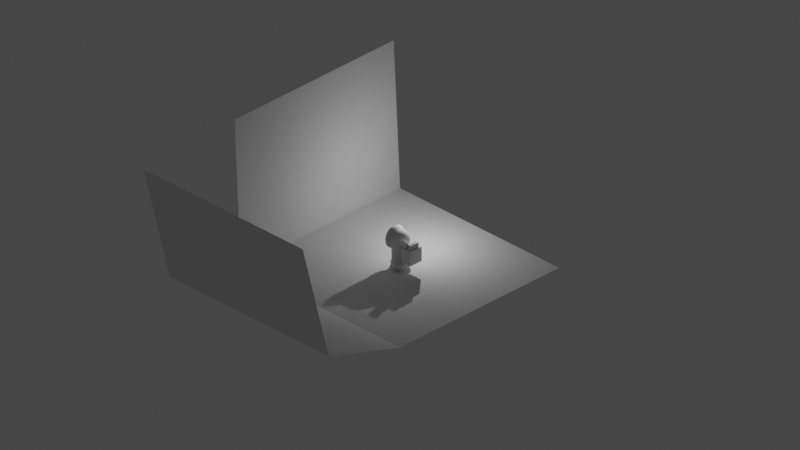 # Source: mountain.blend  (saved by Blender 3.6.11; exported with 4.5.12 LTS)
import bpy
from mathutils import Matrix  # noqa: F401  (used for matrix-valued properties, if any)

bpy.ops.wm.read_factory_settings(use_empty=True)
scene = bpy.context.scene
scene.name = 'Scene'

# ---- collections
col_collection = bpy.data.collections.new('Collection'); scene.collection.children.link(col_collection)

# ---- world
world_world = bpy.data.worlds.new('World'); scene.world = world_world
world_world.use_nodes = True; world_world.node_tree.nodes.clear()
_N = world_world.node_tree.nodes; _L = world_world.node_tree.links
n0 = _N.new('ShaderNodeOutputWorld'); n0.name = 'World Output'; n0.location = (300, 300)
n1 = _N.new('ShaderNodeBackground'); n1.name = 'Background'; n1.location = (10, 300)
n1.inputs[0].default_value = (0.05088, 0.05088, 0.05088, 1.0)
_L.new(n1.outputs[0], n0.inputs[0])
n0.is_active_output = True
world_world.color = (0.05088, 0.05088, 0.05088)
world_world.use_sun_shadow = False
world_world.sun_shadow_jitter_overblur = 0.0

# ---- cameras
cam_camera = bpy.data.cameras.new('Camera')
cam_camera.type = 'ORTHO'
cam_camera.sensor_fit = 'VERTICAL'
cam_camera.clip_end = 100.0
cam_camera.lens = 25.73
cam_camera.ortho_scale = 40.0
cam_camera.lens_unit = 'FOV'

# ---- lights
light_light = bpy.data.lights.new('Light', 'POINT')
light_light.transmission_factor = 0.0
light_light.energy = 1000.0
light_light.shadow_soft_size = 0.1
light_light.shadow_maximum_resolution = 0.006
light_light.use_absolute_resolution = True

# ---- meshes
me_player = bpy.data.meshes.new('Player')
me_player.from_pydata([(-0.6488, 2.776e-09, 1.974), (-0.4498, 0.0, 2.247), (-0.6682, 2.776e-09, 2.432), (-0.9637, 1.504e-09, 2.247), (-0.895, 2.776e-09, 2.006), (-0.6488, 0.6015, 2.013), (-0.4958, 0.6089, 2.113), (-0.408, 0.3459, 2.383), (-0.6682, 0.2956, 2.506), (-0.895, 0.3721, 2.383), (-0.895, 0.525, 2.137), (-0.6488, 1.042, 2.423), (-0.4026, 0.9094, 2.494), (-0.408, 0.5992, 2.636), (-0.6682, 0.5121, 2.707), (-0.895, 0.6445, 2.636), (-0.895, 0.9094, 2.494), (-0.6488, 1.118, 2.982), (-0.4026, 0.9762, 2.982), (-0.408, 0.6918, 2.982), (-0.6682, 0.5497, 2.982), (-0.895, 0.6918, 2.982), (-0.895, 0.9762, 2.982), (-0.6488, 0.9685, 3.541), (-0.4026, 0.8454, 3.47), (-0.408, 0.5992, 3.328), (-0.6682, 0.476, 3.257), (-0.895, 0.5992, 3.328), (-0.895, 0.8454, 3.47), (-0.6488, 0.5592, 3.95), (-0.4026, 0.4881, 3.827), (-0.408, 0.3459, 3.581), (-0.6682, 0.2748, 3.458), (-0.895, 0.3459, 3.581), (-0.895, 0.4881, 3.827), (-0.6488, 9.912e-08, 4.1), (-0.4026, 8.669e-08, 3.958), (-0.408, 6.183e-08, 3.674), (-0.6682, 4.941e-08, 3.532), (-0.895, 6.183e-08, 3.674), (-0.895, 8.669e-08, 3.958), (-0.6488, -0.5592, 3.95), (-0.4026, -0.4881, 3.827), (-0.408, -0.3459, 3.581), (-0.6682, -0.2748, 3.458), (-0.895, -0.3459, 3.581), (-0.895, -0.4881, 3.827), (-0.6488, -0.9685, 3.541), (-0.4026, -0.8454, 3.47), (-0.408, -0.5992, 3.328), (-0.6682, -0.476, 3.257), (-0.895, -0.5992, 3.328), (-0.895, -0.8454, 3.47), (-0.6488, -1.118, 2.982), (-0.4026, -0.9762, 2.982), (-0.408, -0.6918, 2.982), (-0.6682, -0.5497, 2.982), (-0.895, -0.6918, 2.982), (-0.895, -0.9762, 2.982), (-0.6488, -1.042, 2.423), (-0.4026, -0.9094, 2.494), (-0.408, -0.5992, 2.636), (-0.6682, -0.5121, 2.707), (-0.895, -0.6445, 2.636), (-0.895, -0.9094, 2.494), (-0.6488, -0.6015, 2.013), (-0.4958, -0.6089, 2.113), (-0.408, -0.3459, 2.383), (-0.6682, -0.2956, 2.506), (-0.895, -0.3721, 2.383), (-0.895, -0.525, 2.137), (0.6824, 0.6391, 2.988), (0.8979, 0.2996, 2.815), (0.6824, 0.5535, 2.669), (0.4754, 0.7485, 2.571), (0.04329, 0.8205, 2.536), (-0.3655, 0.8311, 2.536), (0.9164, 0.1729, 2.7), (0.7844, 0.3873, 2.452), (0.7192, 0.5576, 2.121), (0.1956, 0.8352, 2.121), (-0.1675, 0.7927, 2.114), (0.9382, -1.15e-08, 2.642), (0.9198, -2.459e-08, 2.329), (0.9471, -3.852e-08, 1.997), (0.9164, -0.1729, 2.7), (0.7844, -0.3873, 2.452), (0.7192, -0.5576, 2.121), (0.1956, -0.8352, 2.121), (-0.1675, -0.7927, 2.114), (0.8979, -0.2996, 2.815), (0.6824, -0.5535, 2.669), (0.4754, -0.7485, 2.571), (0.04329, -0.8205, 2.536), (-0.3655, -0.8311, 2.536), (0.8783, -0.3459, 2.988), (0.6824, -0.6391, 2.988), (0.3892, -0.8351, 2.988), (0.04329, -0.9039, 2.988), (-0.3655, -0.8922, 2.982), (0.8783, -0.2996, 3.161), (0.6824, -0.5535, 3.308), (0.3892, -0.7232, 3.406), (0.04329, -0.7828, 3.44), (-0.3655, -0.7726, 3.428), (0.9471, 1.973e-09, 2.988), (0.8783, -0.1729, 3.288), (0.6824, -0.3196, 3.542), (0.3892, -0.4175, 3.711), (0.04329, -0.4519, 3.771), (-0.3655, -0.4461, 3.755), (0.8783, -1.15e-08, 3.334), (0.6824, 1.097e-07, 3.627), (0.3892, -2.496e-08, 3.823), (0.04329, 1.973e-09, 3.892), (-0.3655, -2.761e-08, 3.874), (0.8783, 0.1729, 3.288), (0.6824, 0.3196, 3.542), (0.3892, 0.4175, 3.711), (0.04329, 0.4519, 3.771), (-0.3655, 0.4461, 3.755), (0.8783, 0.2996, 3.161), (0.6824, 0.5535, 3.308), (0.3892, 0.7232, 3.406), (0.04329, 0.7828, 3.44), (-0.3655, 0.7726, 3.428), (0.8783, 0.3459, 2.988), (0.3892, 0.8351, 2.988), (0.04329, 0.9039, 2.988), (-0.3655, 0.8922, 2.982), (-0.448, -0.3459, 3.328), (-0.448, -0.3459, 2.636), (-0.448, 0.3459, 2.636), (-0.448, 0.3459, 3.328), (-0.4867, 5.784e-08, 2.636), (-0.4476, -0.4905, 2.982), (-0.4476, 0.4905, 2.982), (-0.4867, 1.143e-07, 3.328), (-0.5175, 8.609e-08, 2.982), (0.36, 0.8362, 0.9342), (0.3309, 0.7622, 0.5138), (0.2689, 0.6092, 0.3728), (0.1804, 0.3349, 0.2998), (0.7997, 0.5168, 0.9342), (0.7316, 0.4711, 0.5138), (0.5914, 0.3765, 0.3725), (0.3565, 0.207, 0.2998), (0.8847, 5.566e-08, 0.5038), (0.715, 1.261e-08, 0.3539), (0.4238, 1.804e-08, 0.2998), (0.8011, -0.5168, 0.9363), (0.7331, -0.4711, 0.5144), (0.59, -0.3765, 0.3713), (0.3565, -0.207, 0.2998), (0.3628, -0.8362, 0.935), (0.3313, -0.7622, 0.5153), (0.2695, -0.6092, 0.3729), (0.1804, -0.3349, 0.2998), (-0.1826, -0.8362, 0.933), (-0.164, -0.7622, 0.5133), (-0.1263, -0.6092, 0.3729), (-0.03724, -0.3349, 0.2998), (-0.5483, -0.5168, 0.9334), (-0.5652, -0.4711, 0.5131), (-0.4461, -0.3765, 0.37), (-0.2133, -0.207, 0.2998), (0.07159, -1.421e-15, 0.2695), (-0.7179, -1.062e-07, 0.5019), (-0.5656, -2.158e-08, 0.3523), (-0.2806, -5.053e-08, 0.2998), (-0.5497, 0.5168, 0.9342), (-0.5649, 0.4711, 0.5125), (-0.4468, 0.3765, 0.3698), (-0.2133, 0.207, 0.2998), (-0.1834, 0.8362, 0.9342), (-0.1644, 0.7622, 0.5138), (-0.127, 0.6092, 0.3728), (-0.03724, 0.3349, 0.2998), (0.36, 0.8362, 0.9342), (0.3309, 0.7622, 0.4329), (0.7997, 0.5168, 0.9342), (0.7316, 0.4711, 0.4329), (0.9676, 5.009e-08, 0.9282), (0.8847, 5.566e-08, 0.4329), (0.8011, -0.5168, 0.9363), (0.7331, -0.4711, 0.4335), (0.3628, -0.8362, 0.935), (0.3313, -0.7622, 0.4344), (-0.1826, -0.8362, 0.933), (-0.164, -0.7622, 0.4324), (-0.5483, -0.5168, 0.9334), (-0.5652, -0.4711, 0.4323), (-0.7342, -1.464e-07, 0.9282), (-0.7179, -1.062e-07, 0.4312), (-0.5497, 0.5168, 0.9342), (-0.5649, 0.4711, 0.4317), (-0.1834, 0.8362, 0.9342), (-0.1644, 0.7622, 0.433), (0.4088, 0.9859, 0.7837), (0.402, 0.9931, 0.5172), (0.9271, 0.6093, 0.7837), (0.9241, 0.6138, 0.5172), (1.125, 6.886e-08, 0.7837), (1.124, 8.336e-08, 0.5172), (0.9288, -0.6093, 0.7859), (0.9259, -0.6138, 0.5178), (0.4121, -0.9859, 0.7845), (0.4025, -0.9931, 0.5187), (-0.2309, -0.9859, 0.7825), (-0.2429, -0.9931, 0.5167), (-0.5827, -0.6093, 0.7901), (-0.5577, -0.6138, 0.5309), (-0.7513, -1.605e-07, 0.7664), (-0.7393, -1.263e-07, 0.5067), (-0.5842, 0.6093, 0.7909), (-0.5573, 0.6138, 0.5304), (-0.2319, 0.9859, 0.7837), (-0.2434, 0.9931, 0.5172)], [(79, 87)], [(0, 5, 6), (1, 7, 8, 2), (2, 8, 9, 3), (3, 9, 10, 4), (4, 10, 5, 0), (5, 11, 12, 6), (7, 13, 14, 8), (8, 14, 15, 9), (9, 15, 16, 10), (10, 16, 11, 5), (11, 17, 18, 12), (13, 19, 20, 14), (14, 20, 21, 15), (15, 21, 22, 16), (16, 22, 17, 11), (17, 23, 24, 18), (19, 25, 26, 20), (20, 26, 27, 21), (21, 27, 28, 22), (22, 28, 23, 17), (23, 29, 30, 24), (25, 31, 32, 26), (26, 32, 33, 27), (27, 33, 34, 28), (28, 34, 29, 23), (29, 35, 36, 30), (31, 37, 38, 32), (32, 38, 39, 33), (33, 39, 40, 34), (34, 40, 35, 29), (35, 41, 42, 36), (37, 43, 44, 38), (38, 44, 45, 39), (39, 45, 46, 40), (40, 46, 41, 35), (41, 47, 48, 42), (43, 49, 50, 44), (44, 50, 51, 45), (45, 51, 52, 46), (46, 52, 47, 41), (47, 53, 54, 48), (49, 55, 56, 50), (50, 56, 57, 51), (51, 57, 58, 52), (52, 58, 53, 47), (53, 59, 60, 54), (55, 61, 62, 56), (56, 62, 63, 57), (57, 63, 64, 58), (58, 64, 59, 53), (59, 65, 66, 60), (61, 67, 68, 62), (62, 68, 69, 63), (63, 69, 70, 64), (64, 70, 65, 59), (65, 0, 66), (67, 1, 2, 68), (68, 2, 3, 69), (69, 3, 4, 70), (70, 4, 0, 65), (129, 128, 75, 76), (127, 71, 73, 74), (126, 105, 72), (128, 127, 74, 75), (71, 126, 72, 73), (75, 74, 79, 80), (73, 72, 77, 78), (76, 75, 80, 81), (74, 73, 78, 79), (72, 105, 77), (78, 77, 82, 83), (79, 78, 83, 84), (77, 105, 82), (84, 83, 86, 87), (82, 105, 85), (83, 82, 85, 86), (85, 105, 90), (88, 87, 92, 93), (86, 85, 90, 91), (89, 88, 93, 94), (87, 86, 91, 92), (93, 92, 97, 98), (91, 90, 95, 96), (94, 93, 98, 99), (92, 91, 96, 97), (90, 105, 95), (99, 98, 103, 104), (97, 96, 101, 102), (95, 105, 100), (98, 97, 102, 103), (96, 95, 100, 101), (104, 103, 109, 110), (102, 101, 107, 108), (100, 105, 106), (103, 102, 108, 109), (101, 100, 106, 107), (109, 108, 113, 114), (107, 106, 111, 112), (110, 109, 114, 115), (108, 107, 112, 113), (106, 105, 111), (114, 113, 118, 119), (112, 111, 116, 117), (115, 114, 119, 120), (113, 112, 117, 118), (111, 105, 116), (120, 119, 124, 125), (118, 117, 122, 123), (116, 105, 121), (119, 118, 123, 124), (117, 116, 121, 122), (123, 122, 71, 127), (121, 105, 126), (124, 123, 127, 128), (122, 121, 126, 71), (125, 124, 128, 129), (36, 115, 120, 30), (36, 42, 110, 115), (48, 104, 110, 42), (54, 99, 104, 48), (54, 60, 94, 99), (60, 66, 89, 94), (6, 12, 76, 81), (18, 129, 76, 12), (18, 24, 125, 129), (30, 120, 125, 24), (67, 131, 134, 1), (1, 134, 132, 7), (13, 7, 132, 136), (13, 136, 25, 19), (67, 61, 135, 131), (49, 135, 61, 55), (31, 25, 136, 133), (49, 43, 130, 135), (37, 31, 133, 137), (43, 37, 137, 130), (132, 134, 138, 136), (135, 138, 134, 131), (133, 136, 138, 137), (137, 138, 135, 130), (177, 176, 141, 142), (155, 151, 185, 187), (166, 177, 142), (176, 175, 140, 141), (142, 141, 145, 146), (170, 174, 196, 194), (166, 142, 146), (141, 140, 144, 145), (166, 146, 149), (145, 144, 147, 148), (146, 145, 148, 149), (151, 147, 183, 185), (148, 147, 151, 152), (149, 148, 152, 153), (171, 167, 193, 195), (166, 149, 153), (153, 152, 156, 157), (175, 171, 195, 197), (166, 153, 157), (152, 151, 155, 156), (154, 158, 188, 186), (166, 157, 161), (156, 155, 159, 160), (157, 156, 160, 161), (166, 161, 165), (160, 159, 163, 164), (161, 160, 164, 165), (140, 175, 197, 179), (165, 164, 168, 169), (162, 192, 190), (166, 165, 169), (164, 163, 167, 168), (169, 168, 172, 173), (159, 155, 187, 189), (166, 169, 173), (168, 167, 171, 172), (166, 173, 177), (172, 171, 175, 176), (173, 172, 176, 177), (174, 139, 178, 196), (6, 170, 192, 0), (66, 0, 192, 162), (6, 81, 174, 170), (81, 80, 139, 174), (79, 143, 139, 80), (79, 84, 182, 143), (84, 87, 150, 182), (88, 154, 150, 87), (89, 158, 154, 88), (89, 66, 162, 158), (187, 185, 205, 207), (188, 190, 210, 208), (178, 180, 200, 198), (191, 189, 209, 211), (181, 179, 199, 201), (192, 194, 214, 212), (182, 184, 204, 202), (195, 193, 213, 215), (185, 183, 203, 205), (186, 188, 208, 206), (163, 159, 189, 191), (192, 170, 194), (182, 150, 184), (167, 163, 191, 193), (147, 144, 181, 183), (150, 154, 186, 184), (144, 140, 179, 181), (158, 162, 190, 188), (143, 182, 180), (139, 143, 180, 178), (217, 216, 198, 199), (199, 198, 200, 201), (201, 200, 202, 203), (203, 202, 204, 205), (205, 204, 206, 207), (207, 206, 208, 209), (209, 208, 210, 211), (211, 210, 212, 213), (213, 212, 214, 215), (215, 214, 216, 217), (197, 195, 215, 217), (184, 186, 206, 204), (194, 196, 216, 214), (183, 181, 201, 203), (190, 192, 212, 210), (196, 178, 198, 216), (180, 182, 202, 200), (193, 191, 211, 213), (189, 187, 207, 209), (179, 197, 217, 199)])
me_player.polygons.foreach_set('use_smooth', [True] * 230)
_uv = me_player.uv_layers.new(name='UVMap')
_uv.uv.foreach_set('vector', [0.5, 0.5, 0.5833, 0.5, 0.5833, 0.6667, 0.5, 0.8333, 0.5833, 0.8333, 0.5833, 1.0, 0.5, 1.0, 0.5, -1.11e-16, 0.5833, -1.11e-16, 0.5833, 0.1667, 0.5, 0.1667, 0.5, 0.1667, 0.5833, 0.1667, 0.5833, 0.3333, 0.5, 0.3333, 0.5, 0.3333, 0.5833, 0.3333, 0.5833, 0.5, 0.5, 0.4693, 0.5833, 0.5, 0.6667, 0.5, 0.6667, 0.6667, 0.5833, 0.6667, 0.5833, 0.8333, 0.6667, 0.8333, 0.6667, 1.0, 0.5833, 1.0, 0.5833, -1.11e-16, 0.6667, -1.11e-16, 0.6667, 0.1667, 0.5833, 0.1667, 0.5833, 0.1667, 0.6667, 0.1667, 0.6667, 0.3333, 0.5833, 0.3333, 0.5833, 0.3333, 0.6667, 0.3333, 0.6667, 0.5, 0.5833, 0.5, 0.6667, 0.5, 0.75, 0.5, 0.75, 0.6667, 0.6667, 0.6667, 0.6667, 0.8333, 0.75, 0.8333, 0.75, 1.0, 0.6667, 1.0, 0.6667, -1.11e-16, 0.75, -1.11e-16, 0.75, 0.1667, 0.6667, 0.1667, 0.6667, 0.1667, 0.75, 0.1667, 0.75, 0.3333, 0.6667, 0.3333, 0.6667, 0.3333, 0.75, 0.3333, 0.75, 0.5, 0.6667, 0.5, 0.75, 0.5, 0.8333, 0.5, 0.8333, 0.6667, 0.75, 0.6667, 0.75, 0.8333, 0.8333, 0.8333, 0.8333, 1.0, 0.75, 1.0, 0.75, -1.11e-16, 0.8333, -1.11e-16, 0.8333, 0.1667, 0.75, 0.1667, 0.75, 0.1667, 0.8333, 0.1667, 0.8333, 0.3333, 0.75, 0.3333, 0.75, 0.3333, 0.8333, 0.3333, 0.8333, 0.5, 0.75, 0.5, 0.8333, 0.5, 0.9167, 0.5, 0.9167, 0.6667, 0.8333, 0.6667, 0.8333, 0.8333, 0.9167, 0.8333, 0.9167, 1.0, 0.8333, 1.0, 0.8333, -1.11e-16, 0.9167, -1.11e-16, 0.9167, 0.1667, 0.8333, 0.1667, 0.8333, 0.1667, 0.9167, 0.1667, 0.9167, 0.3333, 0.8333, 0.3333, 0.8333, 0.3333, 0.9167, 0.3333, 0.9167, 0.5, 0.8333, 0.5, 0.9167, 0.5, 1.0, 0.5, 1.0, 0.6667, 0.9167, 0.6667, 0.9167, 0.8333, 1.0, 0.8333, 1.0, 1.0, 0.9167, 1.0, 0.9167, -1.11e-16, 1.0, -1.11e-16, 1.0, 0.1667, 0.9167, 0.1667, 0.9167, 0.1667, 1.0, 0.1667, 1.0, 0.3333, 0.9167, 0.3333, 0.9167, 0.3333, 1.0, 0.3333, 1.0, 0.5, 0.9167, 0.5, 2.22e-16, 0.5, 0.08333, 0.5, 0.08333, 0.6667, 2.22e-16, 0.6667, 2.22e-16, 0.8333, 0.08333, 0.8333, 0.08333, 1.0, 2.22e-16, 1.0, 2.22e-16, -1.11e-16, 0.08333, -1.11e-16, 0.08333, 0.1667, 2.22e-16, 0.1667, 2.22e-16, 0.1667, 0.08333, 0.1667, 0.08333, 0.3333, 2.22e-16, 0.3333, 2.22e-16, 0.3333, 0.08333, 0.3333, 0.08333, 0.5, 2.22e-16, 0.5, 0.08333, 0.5, 0.1667, 0.5, 0.1667, 0.6667, 0.08333, 0.6667, 0.08333, 0.8333, 0.1667, 0.8333, 0.1667, 1.0, 0.08333, 1.0, 0.08333, -1.11e-16, 0.1667, -1.11e-16, 0.1667, 0.1667, 0.08333, 0.1667, 0.08333, 0.1667, 0.1667, 0.1667, 0.1667, 0.3333, 0.08333, 0.3333, 0.08333, 0.3333, 0.1667, 0.3333, 0.1667, 0.5, 0.08333, 0.5, 0.1667, 0.5, 0.25, 0.5, 0.25, 0.6667, 0.1667, 0.6667, 0.1667, 0.8333, 0.25, 0.8333, 0.25, 1.0, 0.1667, 1.0, 0.1667, -1.11e-16, 0.25, -1.11e-16, 0.25, 0.1667, 0.1667, 0.1667, 0.1667, 0.1667, 0.25, 0.1667, 0.25, 0.3333, 0.1667, 0.3333, 0.1667, 0.3333, 0.25, 0.3333, 0.25, 0.5, 0.1667, 0.5, 0.25, 0.5, 0.3333, 0.5, 0.3333, 0.6667, 0.25, 0.6667, 0.25, 0.8333, 0.3333, 0.8333, 0.3333, 1.0, 0.25, 1.0, 0.25, -1.11e-16, 0.3333, -1.11e-16, 0.3333, 0.1667, 0.25, 0.1667, 0.25, 0.1667, 0.3333, 0.1667, 0.3333, 0.3333, 0.25, 0.3333, 0.25, 0.3333, 0.3333, 0.3333, 0.3333, 0.5, 0.25, 0.5, 0.3333, 0.5, 0.4167, 0.5, 0.4167, 0.6667, 0.3333, 0.6667, 0.3333, 0.8333, 0.4167, 0.8333, 0.4167, 1.0, 0.3333, 1.0, 0.3333, -1.11e-16, 0.4167, -1.11e-16, 0.4167, 0.1667, 0.3333, 0.1667, 0.3333, 0.1667, 0.4167, 0.1667, 0.4167, 0.3333, 0.3333, 0.3333, 0.3333, 0.3333, 0.4167, 0.3333, 0.4167, 0.5, 0.3333, 0.5, 0.4167, 0.5, 0.5, 0.6667, 0.4167, 0.6667, 0.4167, 0.8333, 0.5, 0.8333, 0.5, 1.0, 0.4167, 1.0, 0.4167, -1.11e-16, 0.5, -1.11e-16, 0.5, 0.1667, 0.4167, 0.1667, 0.4167, 0.1667, 0.5, 0.1667, 0.5, 0.3333, 0.4167, 0.3333, 0.4167, 0.3333, 0.5, 0.3333, 0.5, 0.5, 0.4167, 0.5, 0.75, 0.375, 0.75, 0.5, 0.6667, 0.5, 0.6667, 0.375, 0.75, 0.625, 0.75, 0.75, 0.6667, 0.75, 0.6667, 0.625, 0.75, 0.875, 0.7083, 1.0, 0.6667, 0.875, 0.75, 0.5, 0.75, 0.625, 0.6667, 0.625, 0.6667, 0.5, 0.75, 0.75, 0.75, 0.875, 0.6667, 0.875, 0.6667, 0.75, 0.6667, 0.5, 0.6667, 0.625, 0.5833, 0.625, 0.5833, 0.5, 0.6667, 0.75, 0.6667, 0.875, 0.5833, 0.875, 0.5833, 0.75, 0.6667, 0.375, 0.6667, 0.5, 0.5833, 0.5, 0.5833, 0.375, 0.6667, 0.625, 0.6667, 0.75, 0.5833, 0.75, 0.5833, 0.625, 0.6667, 0.875, 0.625, 1.0, 0.5833, 0.875, 0.5833, 0.75, 0.5833, 0.875, 0.5, 0.875, 0.5, 0.75, 0.5833, 0.625, 0.5833, 0.75, 0.5, 0.75, 0.5, 0.625, 0.5833, 0.875, 0.5417, 1.0, 0.5, 0.875, 0.5, 0.625, 0.5, 0.75, 0.4167, 0.75, 0.4167, 0.625, 0.5, 0.875, 0.4583, 1.0, 0.4167, 0.875, 0.5, 0.75, 0.5, 0.875, 0.4167, 0.875, 0.4167, 0.75, 0.4167, 0.875, 0.375, 1.0, 0.3333, 0.875, 0.4167, 0.5, 0.4167, 0.625, 0.3333, 0.625, 0.3333, 0.5, 0.4167, 0.75, 0.4167, 0.875, 0.3333, 0.875, 0.3333, 0.75, 0.4167, 0.375, 0.4167, 0.5, 0.3333, 0.5, 0.3333, 0.375, 0.4167, 0.625, 0.4167, 0.75, 0.3333, 0.75, 0.3333, 0.625, 0.3333, 0.5, 0.3333, 0.625, 0.25, 0.625, 0.25, 0.5, 0.3333, 0.75, 0.3333, 0.875, 0.25, 0.875, 0.25, 0.75, 0.3333, 0.375, 0.3333, 0.5, 0.25, 0.5, 0.25, 0.375, 0.3333, 0.625, 0.3333, 0.75, 0.25, 0.75, 0.25, 0.625, 0.3333, 0.875, 0.2917, 1.0, 0.25, 0.875, 0.25, 0.375, 0.25, 0.5, 0.1667, 0.5, 0.1667, 0.375, 0.25, 0.625, 0.25, 0.75, 0.1667, 0.75, 0.1667, 0.625, 0.25, 0.875, 0.2083, 1.0, 0.1667, 0.875, 0.25, 0.5, 0.25, 0.625, 0.1667, 0.625, 0.1667, 0.5, 0.25, 0.75, 0.25, 0.875, 0.1667, 0.875, 0.1667, 0.75, 0.1667, 0.375, 0.1667, 0.5, 0.08333, 0.5, 0.08333, 0.375, 0.1667, 0.625, 0.1667, 0.75, 0.08333, 0.75, 0.08333, 0.625, 0.1667, 0.875, 0.125, 1.0, 0.08333, 0.875, 0.1667, 0.5, 0.1667, 0.625, 0.08333, 0.625, 0.08333, 0.5, 0.1667, 0.75, 0.1667, 0.875, 0.08333, 0.875, 0.08333, 0.75, 0.08333, 0.5, 0.08333, 0.625, 2.98e-08, 0.625, 0.0, 0.5, 0.08333, 0.75, 0.08333, 0.875, 2.98e-08, 0.875, 0.0, 0.75, 0.08333, 0.375, 0.08333, 0.5, 0.0, 0.5, 2.98e-08, 0.375, 0.08333, 0.625, 0.08333, 0.75, 0.0, 0.75, 2.98e-08, 0.625, 0.08333, 0.875, 0.04167, 1.0, 2.98e-08, 0.875, 1.0, 0.5, 1.0, 0.625, 0.9167, 0.625, 0.9167, 0.5, 1.0, 0.75, 1.0, 0.875, 0.9167, 0.875, 0.9167, 0.75, 1.0, 0.375, 1.0, 0.5, 0.9167, 0.5, 0.9167, 0.375, 1.0, 0.625, 1.0, 0.75, 0.9167, 0.75, 0.9167, 0.625, 1.0, 0.875, 0.9583, 1.0, 0.9167, 0.875, 0.9167, 0.375, 0.9167, 0.5, 0.8333, 0.5, 0.8333, 0.375, 0.9167, 0.625, 0.9167, 0.75, 0.8333, 0.75, 0.8333, 0.625, 0.9167, 0.875, 0.875, 1.0, 0.8333, 0.875, 0.9167, 0.5, 0.9167, 0.625, 0.8333, 0.625, 0.8333, 0.5, 0.9167, 0.75, 0.9167, 0.875, 0.8333, 0.875, 0.8333, 0.75, 0.8333, 0.625, 0.8333, 0.75, 0.75, 0.75, 0.75, 0.625, 0.8333, 0.875, 0.7917, 1.0, 0.75, 0.875, 0.8333, 0.5, 0.8333, 0.625, 0.75, 0.625, 0.75, 0.5, 0.8333, 0.75, 0.8333, 0.875, 0.75, 0.875, 0.75, 0.75, 0.8333, 0.375, 0.8333, 0.5, 0.75, 0.5, 0.75, 0.375, 1.0, 0.6667, 1.0, 0.375, 0.9167, 0.375, 0.9167, 0.6667, 1.0, 0.6667, 0.08333, 0.6667, 0.08333, 0.375, 1.0, 0.375, 0.1667, 0.6667, 0.1667, 0.375, 0.08333, 0.375, 0.08333, 0.6667, 0.25, 0.6667, 0.25, 0.375, 0.1667, 0.375, 0.1667, 0.6667, 0.25, 0.6667, 0.3333, 0.6667, 0.3333, 0.375, 0.25, 0.375, 0.3333, 0.6667, 0.4167, 0.6667, 0.4167, 0.375, 0.3333, 0.375, 0.5833, 0.6667, 0.6667, 0.6667, 0.6667, 0.375, 0.5833, 0.375, 0.75, 0.6667, 0.75, 0.375, 0.6667, 0.375, 0.6667, 0.6667, 0.75, 0.6667, 0.8333, 0.6667, 0.8333, 0.375, 0.75, 0.375, 0.9167, 0.6667, 0.9167, 0.375, 0.8333, 0.375, 0.8333, 0.6667, 0.4167, 0.8333, 0.0, 0.0, 0.0, 0.0, 0.5, 0.8333, 0.5, 0.8333, 0.0, 0.0, 0.0, 0.0, 0.5833, 0.8333, 0.6667, 0.8333, 0.5833, 0.8333, 0.0, 0.0, 0.0, 0.0, 0.6667, 0.8333, 0.0, 0.0, 0.8333, 0.8333, 0.75, 0.8333, 0.4167, 0.8333, 0.3333, 0.8333, 0.0, 0.0, 0.0, 0.0, 0.1667, 0.8333, 0.0, 0.0, 0.3333, 0.8333, 0.25, 0.8333, 0.9167, 0.8333, 0.8333, 0.8333, 0.0, 0.0, 0.0, 0.0, 0.1667, 0.8333, 0.08333, 0.8333, 0.0, 0.0, 0.0, 0.0, 1.0, 0.8333, 0.9167, 0.8333, 0.0, 0.0, 0.0, 0.0, 0.08333, 0.8333, 1.0, 0.8333, 0.0, 0.0, 0.0, 0.0, 0.0, 0.0, 0.0, 0.0, 0.0, 0.0, 0.0, 0.0, 0.0, 0.0, 0.0, 0.0, 0.0, 0.0, 0.0, 0.0, 0.0, 0.0, 0.0, 0.0, 0.0, 0.0, 0.0, 0.0, 0.0, 0.0, 0.0, 0.0, 0.0, 0.0, 0.0, 0.0, 0.7, 0.125, 0.7, 0.25, 0.6, 0.25, 0.6, 0.125, 0.2, 0.375, 0.3, 0.375, 0.3, 0.375, 0.2, 0.375, 0.65, 0.0, 0.7, 0.125, 0.6, 0.125, 0.7, 0.25, 0.7, 0.375, 0.6, 0.375, 0.6, 0.25, 0.6, 0.125, 0.6, 0.25, 0.5, 0.25, 0.5, 0.125, 0.8, 0.5, 0.7, 0.5, 0.7, 0.5, 0.8, 0.5, 0.55, 0.0, 0.6, 0.125, 0.5, 0.125, 0.6, 0.25, 0.6, 0.375, 0.5, 0.375, 0.5, 0.25, 0.45, 0.0, 0.5, 0.125, 0.4, 0.125, 0.5, 0.25, 0.5, 0.375, 0.4, 0.375, 0.4, 0.25, 0.5, 0.125, 0.5, 0.25, 0.4, 0.25, 0.4, 0.125, 0.3, 0.375, 0.4, 0.375, 0.4, 0.375, 0.3, 0.375, 0.4, 0.25, 0.4, 0.375, 0.3, 0.375, 0.3, 0.25, 0.4, 0.125, 0.4, 0.25, 0.3, 0.25, 0.3, 0.125, 0.8, 0.375, 0.9, 0.375, 0.9, 0.375, 0.8, 0.375, 0.35, 0.0, 0.4, 0.125, 0.3, 0.125, 0.3, 0.125, 0.3, 0.25, 0.2, 0.25, 0.2, 0.125, 0.7, 0.375, 0.8, 0.375, 0.8, 0.375, 0.7, 0.375, 0.25, 0.0, 0.3, 0.125, 0.2, 0.125, 0.3, 0.25, 0.3, 0.375, 0.2, 0.375, 0.2, 0.25, 0.2, 0.5, 0.1, 0.5, 0.1, 0.5, 0.2, 0.5, 0.15, 0.0, 0.2, 0.125, 0.1, 0.125, 0.2, 0.25, 0.2, 0.375, 0.1, 0.375, 0.1, 0.25, 0.2, 0.125, 0.2, 0.25, 0.1, 0.25, 0.1, 0.125, 0.05, 0.0, 0.1, 0.125, 0.0, 0.125, 0.1, 0.25, 0.1, 0.375, 0.0, 0.375, 0.0, 0.25, 0.1, 0.125, 0.1, 0.25, 0.0, 0.25, 0.0, 0.125, 0.6, 0.375, 0.7, 0.375, 0.7, 0.375, 0.6, 0.375, 1.0, 0.125, 1.0, 0.25, 0.9, 0.25, 0.9, 0.125, 1.0, 0.5, 0.9, 0.5, 1.0, 0.5, 0.95, 0.0, 1.0, 0.125, 0.9, 0.125, 1.0, 0.25, 1.0, 0.375, 0.9, 0.375, 0.9, 0.25, 0.9, 0.125, 0.9, 0.25, 0.8, 0.25, 0.8, 0.125, 0.1, 0.375, 0.2, 0.375, 0.2, 0.375, 0.1, 0.375, 0.85, 0.0, 0.9, 0.125, 0.8, 0.125, 0.9, 0.25, 0.9, 0.375, 0.8, 0.375, 0.8, 0.25, 0.75, 0.0, 0.8, 0.125, 0.7, 0.125, 0.8, 0.25, 0.8, 0.375, 0.7, 0.375, 0.7, 0.25, 0.8, 0.125, 0.8, 0.25, 0.7, 0.25, 0.7, 0.125, 0.7, 0.5, 0.6, 0.5, 0.6, 0.5, 0.7, 0.5, 0.5833, 0.6667, 0.8, 0.5, 0.9, 0.5, 0.5, 0.6667, 0.4167, 0.6667, 0.5122, 0.6616, 0.9, 0.5, 1.0, 0.5, 0.5833, 0.6667, 0.5833, 0.375, 0.7, 0.5, 0.8, 0.5, 0.5833, 0.375, 0.5833, 0.5, 0.6, 0.5, 0.7, 0.5, 0.5833, 0.625, 0.5, 0.5, 0.6, 0.5, 0.5833, 0.5, 0.5833, 0.625, 0.5, 0.625, 0.4, 0.5, 0.5, 0.5, 0.5, 0.625, 0.4167, 0.625, 0.3, 0.5, 0.4, 0.5, 0.4167, 0.5, 0.2, 0.5, 0.3, 0.5, 0.4167, 0.625, 0.4167, 0.375, 0.1, 0.5, 0.2, 0.5, 0.4167, 0.5, 0.4167, 0.375, 0.4167, 0.6667, 0.0, 0.5, 0.1, 0.5, 0.2, 0.375, 0.3, 0.375, 0.3, 0.375, 0.2, 0.375, 0.1, 0.5, 0.0, 0.5, 0.0, 0.5, 0.1, 0.5, 0.6, 0.5, 0.5, 0.5, 0.5, 0.5, 0.6, 0.5, 0.0, 0.375, 0.1, 0.375, 0.1, 0.375, 0.0, 0.375, 0.5, 0.375, 0.6, 0.375, 0.6, 0.375, 0.5, 0.375, 0.9, 0.5, 0.8, 0.5, 0.8, 0.5, 0.9, 0.5, 0.4, 0.5, 0.3, 0.5, 0.3, 0.5, 0.4, 0.5, 0.8, 0.375, 0.9, 0.375, 0.9, 0.375, 0.8, 0.375, 0.3, 0.375, 0.4, 0.375, 0.4, 0.375, 0.3, 0.375, 0.2, 0.5, 0.1, 0.5, 0.1, 0.5, 0.2, 0.5, 0.0, 0.375, 0.1, 0.375, 0.1, 0.375, 0.0, 0.375, 0.9, 0.5, 0.8, 0.5, 0.8, 0.5, 0.4, 0.5, 0.3, 0.5, 0.3, 0.5, 0.9, 0.375, 1.0, 0.375, 1.0, 0.375, 0.9, 0.375, 0.4, 0.375, 0.5, 0.375, 0.5, 0.375, 0.4, 0.375, 0.3, 0.5, 0.2, 0.5, 0.2, 0.5, 0.3, 0.5, 0.5, 0.375, 0.6, 0.375, 0.6, 0.375, 0.5, 0.375, 0.1, 0.5, 0.0, 0.5, 0.0, 0.5, 0.1, 0.5, 0.5, 0.5, 0.4, 0.5, 0.5, 0.5, 0.6, 0.5, 0.5, 0.5, 0.5, 0.5, 0.6, 0.5, 0.7, 0.375, 0.7, 0.5, 0.6, 0.5, 0.6, 0.375, 0.6, 0.375, 0.6, 0.5, 0.5, 0.5, 0.5, 0.375, 0.5, 0.375, 0.5, 0.5, 0.4, 0.5, 0.4, 0.375, 0.4, 0.375, 0.4, 0.5, 0.3, 0.5, 0.3, 0.375, 0.3, 0.375, 0.3, 0.5, 0.2, 0.5, 0.2, 0.375, 0.2, 0.375, 0.2, 0.5, 0.1, 0.5, 0.1, 0.375, 0.1, 0.375, 0.1, 0.5, 0.0, 0.5, 0.0, 0.375, 1.0, 0.375, 1.0, 0.5, 0.9, 0.5, 0.9, 0.375, 0.9, 0.375, 0.9, 0.5, 0.8, 0.5, 0.8, 0.375, 0.8, 0.375, 0.8, 0.5, 0.7, 0.5, 0.7, 0.375, 0.7, 0.375, 0.8, 0.375, 0.8, 0.375, 0.7, 0.375, 0.3, 0.5, 0.2, 0.5, 0.2, 0.5, 0.3, 0.5, 0.8, 0.5, 0.7, 0.5, 0.7, 0.5, 0.8, 0.5, 0.4, 0.375, 0.5, 0.375, 0.5, 0.375, 0.4, 0.375, 1.0, 0.5, 0.9, 0.5, 0.9, 0.5, 1.0, 0.5, 0.7, 0.5, 0.6, 0.5, 0.6, 0.5, 0.7, 0.5, 0.5, 0.5, 0.4, 0.5, 0.4, 0.5, 0.5, 0.5, 0.9, 0.375, 1.0, 0.375, 1.0, 0.375, 0.9, 0.375, 0.1, 0.375, 0.2, 0.375, 0.2, 0.375, 0.1, 0.375, 0.6, 0.375, 0.7, 0.375, 0.7, 0.375, 0.6, 0.375])
me_player.update()
me_cube = bpy.data.meshes.new('Cube')
me_cube.from_pydata([(-0.5768, 0.2747, -0.764), (-0.5379, 0.3046, -0.4894), (-0.5768, 0.824, -0.764), (-0.5379, 0.794, -0.4894), (0.1373, 0.2747, -0.764), (0.09819, 0.3046, -0.4894), (0.1373, 0.824, -0.764), (0.09819, 0.794, -0.4894), (-0.6866, 0.5493, -0.764), (-0.6358, 0.5493, -0.4894), (0.2388, 0.5493, -0.764), (0.1886, 0.5493, -0.4894), (-0.5768, 0.2747, -0.6267), (-0.5768, 0.824, -0.6267), (0.1373, 0.824, -0.6267), (0.1373, 0.2747, -0.6267), (0.2388, 0.5493, -0.6267), (-0.6866, 0.5493, -0.6267)], [], [(17, 9, 3, 13), (13, 3, 7, 14), (16, 11, 5, 15), (15, 5, 1, 12), (8, 10, 4, 0), (11, 9, 1, 5), (7, 3, 9, 11), (2, 6, 10, 8), (14, 7, 11, 16), (12, 1, 9, 17), (0, 12, 17, 8), (6, 14, 16, 10), (4, 15, 12, 0), (10, 16, 15, 4), (2, 13, 14, 6), (8, 17, 13, 2)])
me_cube.polygons.foreach_set('use_smooth', [True] * 16)
_uv = me_cube.uv_layers.new(name='UVMap')
_uv.uv.foreach_set('vector', [0.5, 0.125, 0.625, 0.125, 0.625, 0.25, 0.5, 0.25, 0.5, 0.25, 0.625, 0.25, 0.625, 0.5, 0.5, 0.5, 0.5, 0.625, 0.625, 0.625, 0.625, 0.75, 0.5, 0.75, 0.5, 0.75, 0.625, 0.75, 0.625, 1.0, 0.5, 1.0, 0.125, 0.625, 0.375, 0.625, 0.375, 0.75, 0.125, 0.75, 0.625, 0.625, 0.875, 0.625, 0.875, 0.75, 0.625, 0.75, 0.625, 0.5, 0.875, 0.5, 0.875, 0.625, 0.625, 0.625, 0.125, 0.5, 0.375, 0.5, 0.375, 0.625, 0.125, 0.625, 0.5, 0.5, 0.625, 0.5, 0.625, 0.625, 0.5, 0.625, 0.5, 0.0, 0.625, 0.0, 0.625, 0.125, 0.5, 0.125, 0.375, 0.0, 0.5, 0.0, 0.5, 0.125, 0.375, 0.125, 0.375, 0.5, 0.5, 0.5, 0.5, 0.625, 0.375, 0.625, 0.375, 0.75, 0.5, 0.75, 0.5, 1.0, 0.375, 1.0, 0.375, 0.625, 0.5, 0.625, 0.5, 0.75, 0.375, 0.75, 0.375, 0.25, 0.5, 0.25, 0.5, 0.5, 0.375, 0.5, 0.375, 0.125, 0.5, 0.125, 0.5, 0.25, 0.375, 0.25])
me_cube.update()
me_cube_001 = bpy.data.meshes.new('Cube.001')
me_cube_001.from_pydata([(-0.5768, -0.824, -0.764), (-0.538, -0.794, -0.4894), (-0.5768, -0.2747, -0.764), (-0.538, -0.3046, -0.4894), (0.1373, -0.824, -0.764), (0.09826, -0.794, -0.4894), (0.1373, -0.2747, -0.764), (0.09826, -0.3046, -0.4894), (-0.6866, -0.5493, -0.764), (-0.6359, -0.5493, -0.4894), (0.2388, -0.5493, -0.764), (0.1886, -0.5493, -0.4894), (-0.5768, -0.824, -0.6267), (-0.5768, -0.2747, -0.6267), (0.1373, -0.2747, -0.6267), (0.1373, -0.824, -0.6267), (0.2388, -0.5493, -0.6267), (-0.6866, -0.5493, -0.6267)], [], [(17, 9, 3, 13), (13, 3, 7, 14), (16, 11, 5, 15), (15, 5, 1, 12), (8, 10, 4, 0), (11, 9, 1, 5), (7, 3, 9, 11), (2, 6, 10, 8), (14, 7, 11, 16), (12, 1, 9, 17), (0, 12, 17, 8), (6, 14, 16, 10), (4, 15, 12, 0), (10, 16, 15, 4), (2, 13, 14, 6), (8, 17, 13, 2)])
me_cube_001.polygons.foreach_set('use_smooth', [True] * 16)
_uv = me_cube_001.uv_layers.new(name='UVMap')
_uv.uv.foreach_set('vector', [0.5, 0.125, 0.625, 0.125, 0.625, 0.25, 0.5, 0.25, 0.5, 0.25, 0.625, 0.25, 0.625, 0.5, 0.5, 0.5, 0.5, 0.625, 0.625, 0.625, 0.625, 0.75, 0.5, 0.75, 0.5, 0.75, 0.625, 0.75, 0.625, 1.0, 0.5, 1.0, 0.125, 0.625, 0.375, 0.625, 0.375, 0.75, 0.125, 0.75, 0.625, 0.625, 0.875, 0.625, 0.875, 0.75, 0.625, 0.75, 0.625, 0.5, 0.875, 0.5, 0.875, 0.625, 0.625, 0.625, 0.125, 0.5, 0.375, 0.5, 0.375, 0.625, 0.125, 0.625, 0.5, 0.5, 0.625, 0.5, 0.625, 0.625, 0.5, 0.625, 0.5, 0.0, 0.625, 0.0, 0.625, 0.125, 0.5, 0.125, 0.375, 0.0, 0.5, 0.0, 0.5, 0.125, 0.375, 0.125, 0.375, 0.5, 0.5, 0.5, 0.5, 0.625, 0.375, 0.625, 0.375, 0.75, 0.5, 0.75, 0.5, 1.0, 0.375, 1.0, 0.375, 0.625, 0.5, 0.625, 0.5, 0.75, 0.375, 0.75, 0.375, 0.25, 0.5, 0.25, 0.5, 0.5, 0.375, 0.5, 0.375, 0.125, 0.5, 0.125, 0.5, 0.25, 0.375, 0.25])
me_cube_001.update()
me_cube_002 = bpy.data.meshes.new('Cube.002')
me_cube_002.from_pydata([(-0.825, -0.7291, -0.7291), (-0.825, -0.7291, 0.7291), (-0.825, 0.7291, -0.7291), (-0.825, 0.7291, 0.7291), (0.2905, -0.7291, -0.7291), (0.2905, -0.7291, 0.7291), (0.2905, 0.7291, -0.7291), (0.2905, 0.7291, 0.7291), (-0.6627, -0.5169, 0.7291), (-0.6627, 0.5169, 0.7291), (0.1282, 0.5169, 0.7291), (0.1282, -0.5169, 0.7291), (-0.6627, -0.5169, -0.5657), (-0.6627, 0.5169, -0.5657), (0.1282, 0.5169, -0.5657), (0.1282, -0.5169, -0.5657)], [], [(0, 1, 3, 2), (2, 3, 7, 6), (6, 7, 5, 4), (4, 5, 1, 0), (2, 6, 4, 0), (5, 7, 10, 11), (8, 11, 15, 12), (3, 1, 8, 9), (1, 5, 11, 8), (7, 3, 9, 10), (14, 13, 12, 15), (10, 9, 13, 14), (11, 10, 14, 15), (9, 8, 12, 13)])
_uv = me_cube_002.uv_layers.new(name='UVMap')
_uv.uv.foreach_set('vector', [0.375, 0.0, 0.625, 0.0, 0.625, 0.25, 0.375, 0.25, 0.375, 0.25, 0.625, 0.25, 0.625, 0.5, 0.375, 0.5, 0.375, 0.5, 0.625, 0.5, 0.625, 0.75, 0.375, 0.75, 0.375, 0.75, 0.625, 0.75, 0.625, 1.0, 0.375, 1.0, 0.125, 0.5, 0.375, 0.5, 0.375, 0.75, 0.125, 0.75, 0.625, 0.75, 0.625, 0.5, 0.625, 0.5, 0.625, 0.75, 0.625, 1.0, 0.625, 0.75, 0.625, 0.75, 0.625, 1.0, 0.625, 0.25, 0.625, 0.0, 0.625, 0.0, 0.625, 0.25, 0.625, 1.0, 0.625, 0.75, 0.625, 0.75, 0.625, 1.0, 0.625, 0.5, 0.625, 0.25, 0.625, 0.25, 0.625, 0.5, 0.625, 0.5, 0.875, 0.5, 0.875, 0.75, 0.625, 0.75, 0.625, 0.5, 0.625, 0.25, 0.625, 0.25, 0.625, 0.5, 0.625, 0.75, 0.625, 0.5, 0.625, 0.5, 0.625, 0.75, 0.625, 0.25, 0.625, 0.0, 0.625, 0.0, 0.625, 0.25])
me_cube_002.update()
me_cube_003 = bpy.data.meshes.new('Cube.003')
me_cube_003.from_pydata([(-0.19, -0.1, -0.8982), (-0.19, -0.1, 0.8982), (-0.19, 0.1, -0.8982), (-0.19, 0.1, 0.8982), (0.19, -0.1, -0.8982), (0.19, -0.1, 0.8982), (0.19, 0.1, -0.8982), (0.19, 0.1, 0.8982)], [], [(0, 1, 3, 2), (2, 3, 7, 6), (6, 7, 5, 4), (4, 5, 1, 0), (2, 6, 4, 0), (7, 3, 1, 5)])
_uv = me_cube_003.uv_layers.new(name='UVMap')
_uv.uv.foreach_set('vector', [0.375, 0.0, 0.625, 0.0, 0.625, 0.25, 0.375, 0.25, 0.375, 0.25, 0.625, 0.25, 0.625, 0.5, 0.375, 0.5, 0.375, 0.5, 0.625, 0.5, 0.625, 0.75, 0.375, 0.75, 0.375, 0.75, 0.625, 0.75, 0.625, 1.0, 0.375, 1.0, 0.125, 0.5, 0.375, 0.5, 0.375, 0.75, 0.125, 0.75, 0.625, 0.5, 0.875, 0.5, 0.875, 0.75, 0.625, 0.75])
me_cube_003.update()
me_cube_004 = bpy.data.meshes.new('Cube.004')
me_cube_004.from_pydata([(-0.19, -0.1, -0.8982), (-0.19, -0.1, 0.8982), (-0.19, 0.1, -0.8982), (-0.19, 0.1, 0.8982), (0.19, -0.1, -0.8982), (0.19, -0.1, 0.8982), (0.19, 0.1, -0.8982), (0.19, 0.1, 0.8982)], [], [(0, 1, 3, 2), (2, 3, 7, 6), (6, 7, 5, 4), (4, 5, 1, 0), (2, 6, 4, 0), (7, 3, 1, 5)])
_uv = me_cube_004.uv_layers.new(name='UVMap')
_uv.uv.foreach_set('vector', [0.375, 0.0, 0.625, 0.0, 0.625, 0.25, 0.375, 0.25, 0.375, 0.25, 0.625, 0.25, 0.625, 0.5, 0.375, 0.5, 0.375, 0.5, 0.625, 0.5, 0.625, 0.75, 0.375, 0.75, 0.375, 0.75, 0.625, 0.75, 0.625, 1.0, 0.375, 1.0, 0.125, 0.5, 0.375, 0.5, 0.375, 0.75, 0.125, 0.75, 0.625, 0.5, 0.875, 0.5, 0.875, 0.75, 0.625, 0.75])
me_cube_004.update()
me_cube_005 = bpy.data.meshes.new('Cube.005')
me_cube_005.from_pydata([(-0.19, -0.1, -0.8982), (-0.19, -0.1, 0.8982), (-0.19, 0.1, -0.8982), (-0.19, 0.1, 0.8982), (0.19, -0.1, -0.8982), (0.19, -0.1, 0.8982), (0.19, 0.1, -0.8982), (0.19, 0.1, 0.8982)], [], [(0, 1, 3, 2), (2, 3, 7, 6), (6, 7, 5, 4), (4, 5, 1, 0), (2, 6, 4, 0), (7, 3, 1, 5)])
_uv = me_cube_005.uv_layers.new(name='UVMap')
_uv.uv.foreach_set('vector', [0.375, 0.0, 0.625, 0.0, 0.625, 0.25, 0.375, 0.25, 0.375, 0.25, 0.625, 0.25, 0.625, 0.5, 0.375, 0.5, 0.375, 0.5, 0.625, 0.5, 0.625, 0.75, 0.375, 0.75, 0.375, 0.75, 0.625, 0.75, 0.625, 1.0, 0.375, 1.0, 0.125, 0.5, 0.375, 0.5, 0.375, 0.75, 0.125, 0.75, 0.625, 0.5, 0.875, 0.5, 0.875, 0.75, 0.625, 0.75])
me_cube_005.update()
me_cube_006 = bpy.data.meshes.new('Cube.006')
me_cube_006.from_pydata([(-0.19, -0.1, -0.8982), (-0.19, -0.1, 0.8982), (-0.19, 0.1, -0.8982), (-0.19, 0.1, 0.8982), (0.19, -0.1, -0.8982), (0.19, -0.1, 0.8982), (0.19, 0.1, -0.8982), (0.19, 0.1, 0.8982)], [], [(0, 1, 3, 2), (2, 3, 7, 6), (6, 7, 5, 4), (4, 5, 1, 0), (2, 6, 4, 0), (7, 3, 1, 5)])
_uv = me_cube_006.uv_layers.new(name='UVMap')
_uv.uv.foreach_set('vector', [0.375, 0.0, 0.625, 0.0, 0.625, 0.25, 0.375, 0.25, 0.375, 0.25, 0.625, 0.25, 0.625, 0.5, 0.375, 0.5, 0.375, 0.5, 0.625, 0.5, 0.625, 0.75, 0.375, 0.75, 0.375, 0.75, 0.625, 0.75, 0.625, 1.0, 0.375, 1.0, 0.125, 0.5, 0.375, 0.5, 0.375, 0.75, 0.125, 0.75, 0.625, 0.5, 0.875, 0.5, 0.875, 0.75, 0.625, 0.75])
me_cube_006.update()
me_cube_007 = bpy.data.meshes.new('Cube.007')
me_cube_007.from_pydata([(-0.19, -0.1, -0.8982), (-0.19, -0.1, 0.8982), (-0.19, 0.1, -0.8982), (-0.19, 0.1, 0.8982), (0.19, -0.1, -0.8982), (0.19, -0.1, 0.8982), (0.19, 0.1, -0.8982), (0.19, 0.1, 0.8982)], [], [(0, 1, 3, 2), (2, 3, 7, 6), (6, 7, 5, 4), (4, 5, 1, 0), (2, 6, 4, 0), (7, 3, 1, 5)])
_uv = me_cube_007.uv_layers.new(name='UVMap')
_uv.uv.foreach_set('vector', [0.375, 0.0, 0.625, 0.0, 0.625, 0.25, 0.375, 0.25, 0.375, 0.25, 0.625, 0.25, 0.625, 0.5, 0.375, 0.5, 0.375, 0.5, 0.625, 0.5, 0.625, 0.75, 0.375, 0.75, 0.375, 0.75, 0.625, 0.75, 0.625, 1.0, 0.375, 1.0, 0.125, 0.5, 0.375, 0.5, 0.375, 0.75, 0.125, 0.75, 0.625, 0.5, 0.875, 0.5, 0.875, 0.75, 0.625, 0.75])
me_cube_007.update()
me_cube_008 = bpy.data.meshes.new('Cube.008')
me_cube_008.from_pydata([(-0.19, -0.1, -0.8982), (-0.19, -0.1, 0.8982), (-0.19, 0.1, -0.8982), (-0.19, 0.1, 0.8982), (0.19, -0.1, -0.8982), (0.19, -0.1, 0.8982), (0.19, 0.1, -0.8982), (0.19, 0.1, 0.8982)], [], [(0, 1, 3, 2), (2, 3, 7, 6), (6, 7, 5, 4), (4, 5, 1, 0), (2, 6, 4, 0), (7, 3, 1, 5)])
_uv = me_cube_008.uv_layers.new(name='UVMap')
_uv.uv.foreach_set('vector', [0.375, 0.0, 0.625, 0.0, 0.625, 0.25, 0.375, 0.25, 0.375, 0.25, 0.625, 0.25, 0.625, 0.5, 0.375, 0.5, 0.375, 0.5, 0.625, 0.5, 0.625, 0.75, 0.375, 0.75, 0.375, 0.75, 0.625, 0.75, 0.625, 1.0, 0.375, 1.0, 0.125, 0.5, 0.375, 0.5, 0.375, 0.75, 0.125, 0.75, 0.625, 0.5, 0.875, 0.5, 0.875, 0.75, 0.625, 0.75])
me_cube_008.update()
me_cube_009 = bpy.data.meshes.new('Cube.009')
me_cube_009.from_pydata([(-0.19, -0.1, -1.23), (-0.19, -0.1, 1.23), (-0.19, 0.1, -1.23), (-0.19, 0.1, 1.23), (0.19, -0.1, -1.23), (0.19, -0.1, 1.23), (0.19, 0.1, -1.23), (0.19, 0.1, 1.23)], [], [(0, 1, 3, 2), (2, 3, 7, 6), (6, 7, 5, 4), (4, 5, 1, 0), (2, 6, 4, 0), (7, 3, 1, 5)])
_uv = me_cube_009.uv_layers.new(name='UVMap')
_uv.uv.foreach_set('vector', [0.375, 0.0, 0.625, 0.0, 0.625, 0.25, 0.375, 0.25, 0.375, 0.25, 0.625, 0.25, 0.625, 0.5, 0.375, 0.5, 0.375, 0.5, 0.625, 0.5, 0.625, 0.75, 0.375, 0.75, 0.375, 0.75, 0.625, 0.75, 0.625, 1.0, 0.375, 1.0, 0.125, 0.5, 0.375, 0.5, 0.375, 0.75, 0.125, 0.75, 0.625, 0.5, 0.875, 0.5, 0.875, 0.75, 0.625, 0.75])
me_cube_009.update()
me_walkmesh = bpy.data.meshes.new('WalkMesh')
me_walkmesh.from_pydata([(-10.0, -10.0, 0.0), (10.0, -10.0, 0.0), (-10.0, 10.0, 0.0), (10.0, 10.0, 0.0), (-19.58, -10.63, 3.217), (-19.58, 9.375, 3.217), (-10.06, 10.74, 14.91), (9.943, 10.74, 14.91), (-22.33, -10.11, 15.16), (-22.33, 9.895, 15.16), (-10.0, 7.143, 0.0), (-10.0, 4.286, 0.0), (-10.0, 1.429, 0.0), (-10.0, -1.429, 0.0), (-10.0, -4.286, 0.0), (-10.0, -7.143, 0.0), (-7.143, -10.0, 0.0), (-4.286, -10.0, 0.0), (-1.429, -10.0, 0.0), (1.429, -10.0, 0.0), (4.286, -10.0, 0.0), (7.143, -10.0, 0.0), (10.0, -7.143, 0.0), (10.0, -4.286, 0.0), (10.0, -1.429, 0.0), (10.0, 1.429, 0.0), (10.0, 4.286, 0.0), (10.0, 7.143, 0.0), (7.143, 10.0, 0.0), (4.286, 10.0, 0.0), (1.429, 10.0, 0.0), (-1.429, 10.0, 0.0), (-4.286, 10.0, 0.0), (-7.143, 10.0, 0.0), (-19.58, 6.518, 3.217), (-19.58, 3.661, 3.217), (-19.58, 0.8035, 3.217), (-19.58, -2.054, 3.217), (-19.58, -4.911, 3.217), (-19.58, -7.768, 3.217), (-18.21, -10.54, 2.758), (-16.84, -10.45, 2.298), (-15.47, -10.36, 1.838), (-14.11, -10.27, 1.379), (-12.74, -10.18, 0.9192), (-11.37, -10.09, 0.4596), (-11.37, 9.911, 0.4596), (-12.74, 9.821, 0.9192), (-14.11, 9.732, 1.379), (-15.47, 9.643, 1.838), (-16.84, 9.554, 2.298), (-18.21, 9.464, 2.758), (7.086, 10.74, 14.91), (4.229, 10.74, 14.91), (1.371, 10.74, 14.91), (-1.486, 10.74, 14.91), (-4.343, 10.74, 14.91), (-7.2, 10.74, 14.91), (-10.05, 10.63, 12.78), (-10.04, 10.53, 10.65), (-10.03, 10.42, 8.519), (-10.02, 10.32, 6.389), (-10.02, 10.21, 4.259), (-10.01, 10.11, 2.13), (9.992, 10.11, 2.13), (9.984, 10.21, 4.259), (9.976, 10.32, 6.389), (9.967, 10.42, 8.519), (9.959, 10.53, 10.65), (9.951, 10.63, 12.78), (-22.33, 7.037, 15.16), (-22.33, 4.18, 15.16), (-22.33, 1.323, 15.16), (-22.33, -1.534, 15.16), (-22.33, -4.391, 15.16), (-22.33, -7.248, 15.16), (-21.94, -10.18, 13.45), (-21.54, -10.25, 11.75), (-21.15, -10.33, 10.04), (-20.76, -10.4, 8.336), (-20.37, -10.48, 6.63), (-19.97, -10.55, 4.923), (-19.97, 9.449, 4.923), (-20.37, 9.523, 6.63), (-20.76, 9.598, 8.336), (-21.15, 9.672, 10.04), (-21.54, 9.746, 11.75), (-21.94, 9.82, 13.45), (-19.97, -7.694, 4.923), (-20.37, -7.619, 6.63), (-20.76, -7.545, 8.336), (-21.15, -7.471, 10.04), (-21.54, -7.397, 11.75), (-21.94, -7.323, 13.45), (-19.97, -4.837, 4.923), (-20.37, -4.762, 6.63), (-20.76, -4.688, 8.336), (-21.15, -4.614, 10.04), (-21.54, -4.54, 11.75), (-21.94, -4.465, 13.45), (-19.97, -1.979, 4.923), (-20.37, -1.905, 6.63), (-20.76, -1.831, 8.336), (-21.15, -1.757, 10.04), (-21.54, -1.682, 11.75), (-21.94, -1.608, 13.45), (-19.97, 0.8777, 4.923), (-20.37, 0.952, 6.63), (-20.76, 1.026, 8.336), (-21.15, 1.1, 10.04), (-21.54, 1.175, 11.75), (-21.94, 1.249, 13.45), (-19.97, 3.735, 4.923), (-20.37, 3.809, 6.63), (-20.76, 3.883, 8.336), (-21.15, 3.958, 10.04), (-21.54, 4.032, 11.75), (-21.94, 4.106, 13.45), (-19.97, 6.592, 4.923), (-20.37, 6.666, 6.63), (-20.76, 6.74, 8.336), (-21.15, 6.815, 10.04), (-21.54, 6.889, 11.75), (-21.94, 6.963, 13.45), (-7.151, 10.11, 2.13), (-7.159, 10.21, 4.259), (-7.167, 10.32, 6.389), (-7.175, 10.42, 8.519), (-7.184, 10.53, 10.65), (-7.192, 10.63, 12.78), (-4.294, 10.11, 2.13), (-4.302, 10.21, 4.259), (-4.31, 10.32, 6.389), (-4.318, 10.42, 8.519), (-4.327, 10.53, 10.65), (-4.335, 10.63, 12.78), (-1.437, 10.11, 2.13), (-1.445, 10.21, 4.259), (-1.453, 10.32, 6.389), (-1.461, 10.42, 8.519), (-1.469, 10.53, 10.65), (-1.478, 10.63, 12.78), (1.42, 10.11, 2.13), (1.412, 10.21, 4.259), (1.404, 10.32, 6.389), (1.396, 10.42, 8.519), (1.388, 10.53, 10.65), (1.38, 10.63, 12.78), (4.278, 10.11, 2.13), (4.269, 10.21, 4.259), (4.261, 10.32, 6.389), (4.253, 10.42, 8.519), (4.245, 10.53, 10.65), (4.237, 10.63, 12.78), (7.135, 10.11, 2.13), (7.127, 10.21, 4.259), (7.118, 10.32, 6.389), (7.11, 10.42, 8.519), (7.102, 10.53, 10.65), (7.094, 10.63, 12.78), (-11.37, -7.232, 0.4596), (-12.74, -7.321, 0.9192), (-14.11, -7.411, 1.379), (-15.47, -7.5, 1.838), (-16.84, -7.589, 2.298), (-18.21, -7.679, 2.758), (-11.37, -4.375, 0.4596), (-12.74, -4.464, 0.9192), (-14.11, -4.554, 1.379), (-15.47, -4.643, 1.838), (-16.84, -4.732, 2.298), (-18.21, -4.822, 2.758), (-11.37, -1.518, 0.4596), (-12.74, -1.607, 0.9192), (-14.11, -1.696, 1.379), (-15.47, -1.786, 1.838), (-16.84, -1.875, 2.298), (-18.21, -1.964, 2.758), (-11.37, 1.339, 0.4596), (-12.74, 1.25, 0.9192), (-14.11, 1.161, 1.379), (-15.47, 1.071, 1.838), (-16.84, 0.9821, 2.298), (-18.21, 0.8928, 2.758), (-11.37, 4.196, 0.4596), (-12.74, 4.107, 0.9192), (-14.11, 4.018, 1.379), (-15.47, 3.929, 1.838), (-16.84, 3.839, 2.298), (-18.21, 3.75, 2.758), (-11.37, 7.054, 0.4596), (-12.74, 6.964, 0.9192), (-14.11, 6.875, 1.379), (-15.47, 6.786, 1.838), (-16.84, 6.696, 2.298), (-18.21, 6.607, 2.758), (-7.143, -7.143, 0.0), (-7.143, -4.286, 0.0), (-7.143, -1.429, 0.0), (-7.143, 1.429, 0.0), (-7.143, 4.286, 0.0), (-7.143, 7.143, 0.0), (-4.286, -7.143, 0.0), (-4.286, -4.286, 0.0), (-4.286, -1.429, 0.0), (-4.286, 1.429, 0.0), (-4.286, 4.286, 0.0), (-4.286, 7.143, 0.0), (-1.429, -7.143, 0.0), (-1.429, -4.286, 0.0), (-1.429, -1.429, 0.0), (-1.429, 1.429, 0.0), (-1.429, 4.286, 0.0), (-1.429, 7.143, 0.0), (1.429, -7.143, 0.0), (1.429, -4.286, 0.0), (1.429, -1.429, 0.0), (1.429, 1.429, 0.0), (1.429, 4.286, 0.0), (1.429, 7.143, 0.0), (4.286, -7.143, 0.0), (4.286, -4.286, 0.0), (4.286, -1.429, 0.0), (4.286, 1.429, 0.0), (4.286, 4.286, 0.0), (4.286, 7.143, 0.0), (7.143, -7.143, 0.0), (7.143, -4.286, 0.0), (7.143, -1.429, 0.0), (7.143, 1.429, 0.0), (7.143, 4.286, 0.0), (7.143, 7.143, 0.0)], [], [(231, 27, 3, 28), (195, 51, 5, 34), (159, 69, 7, 52), (123, 87, 9, 70), (76, 93, 75, 8), (93, 99, 74, 75), (99, 105, 73, 74), (105, 111, 72, 73), (111, 117, 71, 72), (117, 123, 70, 71), (4, 39, 88, 81), (81, 88, 89, 80), (80, 89, 90, 79), (79, 90, 91, 78), (78, 91, 92, 77), (77, 92, 93, 76), (39, 38, 94, 88), (88, 94, 95, 89), (89, 95, 96, 90), (90, 96, 97, 91), (91, 97, 98, 92), (92, 98, 99, 93), (38, 37, 100, 94), (94, 100, 101, 95), (95, 101, 102, 96), (96, 102, 103, 97), (97, 103, 104, 98), (98, 104, 105, 99), (37, 36, 106, 100), (100, 106, 107, 101), (101, 107, 108, 102), (102, 108, 109, 103), (103, 109, 110, 104), (104, 110, 111, 105), (36, 35, 112, 106), (106, 112, 113, 107), (107, 113, 114, 108), (108, 114, 115, 109), (109, 115, 116, 110), (110, 116, 117, 111), (35, 34, 118, 112), (112, 118, 119, 113), (113, 119, 120, 114), (114, 120, 121, 115), (115, 121, 122, 116), (116, 122, 123, 117), (34, 5, 82, 118), (118, 82, 83, 119), (119, 83, 84, 120), (120, 84, 85, 121), (121, 85, 86, 122), (122, 86, 87, 123), (58, 129, 57, 6), (129, 135, 56, 57), (135, 141, 55, 56), (141, 147, 54, 55), (147, 153, 53, 54), (153, 159, 52, 53), (2, 33, 124, 63), (63, 124, 125, 62), (62, 125, 126, 61), (61, 126, 127, 60), (60, 127, 128, 59), (59, 128, 129, 58), (33, 32, 130, 124), (124, 130, 131, 125), (125, 131, 132, 126), (126, 132, 133, 127), (127, 133, 134, 128), (128, 134, 135, 129), (32, 31, 136, 130), (130, 136, 137, 131), (131, 137, 138, 132), (132, 138, 139, 133), (133, 139, 140, 134), (134, 140, 141, 135), (31, 30, 142, 136), (136, 142, 143, 137), (137, 143, 144, 138), (138, 144, 145, 139), (139, 145, 146, 140), (140, 146, 147, 141), (30, 29, 148, 142), (142, 148, 149, 143), (143, 149, 150, 144), (144, 150, 151, 145), (145, 151, 152, 146), (146, 152, 153, 147), (29, 28, 154, 148), (148, 154, 155, 149), (149, 155, 156, 150), (150, 156, 157, 151), (151, 157, 158, 152), (152, 158, 159, 153), (28, 3, 64, 154), (154, 64, 65, 155), (155, 65, 66, 156), (156, 66, 67, 157), (157, 67, 68, 158), (158, 68, 69, 159), (40, 165, 39, 4), (165, 171, 38, 39), (171, 177, 37, 38), (177, 183, 36, 37), (183, 189, 35, 36), (189, 195, 34, 35), (0, 15, 160, 45), (45, 160, 161, 44), (44, 161, 162, 43), (43, 162, 163, 42), (42, 163, 164, 41), (41, 164, 165, 40), (15, 14, 166, 160), (160, 166, 167, 161), (161, 167, 168, 162), (162, 168, 169, 163), (163, 169, 170, 164), (164, 170, 171, 165), (14, 13, 172, 166), (166, 172, 173, 167), (167, 173, 174, 168), (168, 174, 175, 169), (169, 175, 176, 170), (170, 176, 177, 171), (13, 12, 178, 172), (172, 178, 179, 173), (173, 179, 180, 174), (174, 180, 181, 175), (175, 181, 182, 176), (176, 182, 183, 177), (12, 11, 184, 178), (178, 184, 185, 179), (179, 185, 186, 180), (180, 186, 187, 181), (181, 187, 188, 182), (182, 188, 189, 183), (11, 10, 190, 184), (184, 190, 191, 185), (185, 191, 192, 186), (186, 192, 193, 187), (187, 193, 194, 188), (188, 194, 195, 189), (10, 2, 46, 190), (190, 46, 47, 191), (191, 47, 48, 192), (192, 48, 49, 193), (193, 49, 50, 194), (194, 50, 51, 195), (10, 201, 33, 2), (201, 207, 32, 33), (207, 213, 31, 32), (213, 219, 30, 31), (219, 225, 29, 30), (225, 231, 28, 29), (0, 16, 196, 15), (15, 196, 197, 14), (14, 197, 198, 13), (13, 198, 199, 12), (12, 199, 200, 11), (11, 200, 201, 10), (16, 17, 202, 196), (196, 202, 203, 197), (197, 203, 204, 198), (198, 204, 205, 199), (199, 205, 206, 200), (200, 206, 207, 201), (17, 18, 208, 202), (202, 208, 209, 203), (203, 209, 210, 204), (204, 210, 211, 205), (205, 211, 212, 206), (206, 212, 213, 207), (18, 19, 214, 208), (208, 214, 215, 209), (209, 215, 216, 210), (210, 216, 217, 211), (211, 217, 218, 212), (212, 218, 219, 213), (19, 20, 220, 214), (214, 220, 221, 215), (215, 221, 222, 216), (216, 222, 223, 217), (217, 223, 224, 218), (218, 224, 225, 219), (20, 21, 226, 220), (220, 226, 227, 221), (221, 227, 228, 222), (222, 228, 229, 223), (223, 229, 230, 224), (224, 230, 231, 225), (21, 1, 22, 226), (226, 22, 23, 227), (227, 23, 24, 228), (228, 24, 25, 229), (229, 25, 26, 230), (230, 26, 27, 231)])
_uv = me_walkmesh.uv_layers.new(name='UVMap')
_uv.uv.foreach_set('vector', [0.8571, 0.8571, 1.0, 0.8571, 1.0, 1.0, 0.8571, 1.0, 0.0, 0.8571, 0.0, 1.0, 0.0, 1.0, 0.0, 0.8571, 0.8571, 1.0, 1.0, 1.0, 1.0, 1.0, 0.8571, 1.0, 0.0, 0.8571, 0.0, 1.0, 0.0, 1.0, 0.0, 0.8571, 0.0, 0.0, 0.0, 0.1429, 0.0, 0.1429, 0.0, 0.0, 0.0, 0.1429, 0.0, 0.2857, 0.0, 0.2857, 0.0, 0.1429, 0.0, 0.2857, 0.0, 0.4286, 0.0, 0.4286, 0.0, 0.2857, 0.0, 0.4286, 0.0, 0.5714, 0.0, 0.5714, 0.0, 0.4286, 0.0, 0.5714, 0.0, 0.7143, 0.0, 0.7143, 0.0, 0.5714, 0.0, 0.7143, 0.0, 0.8571, 0.0, 0.8571, 0.0, 0.7143, 0.0, 0.0, 0.0, 0.1429, 0.0, 0.1429, 0.0, 0.0, 0.0, 0.0, 0.0, 0.1429, 0.0, 0.1429, 0.0, 0.0, 0.0, 0.0, 0.0, 0.1429, 0.0, 0.1429, 0.0, 0.0, 0.0, 0.0, 0.0, 0.1429, 0.0, 0.1429, 0.0, 0.0, 0.0, 0.0, 0.0, 0.1429, 0.0, 0.1429, 0.0, 0.0, 0.0, 0.0, 0.0, 0.1429, 0.0, 0.1429, 0.0, 0.0, 0.0, 0.1429, 0.0, 0.2857, 0.0, 0.2857, 0.0, 0.1429, 0.0, 0.1429, 0.0, 0.2857, 0.0, 0.2857, 0.0, 0.1429, 0.0, 0.1429, 0.0, 0.2857, 0.0, 0.2857, 0.0, 0.1429, 0.0, 0.1429, 0.0, 0.2857, 0.0, 0.2857, 0.0, 0.1429, 0.0, 0.1429, 0.0, 0.2857, 0.0, 0.2857, 0.0, 0.1429, 0.0, 0.1429, 0.0, 0.2857, 0.0, 0.2857, 0.0, 0.1429, 0.0, 0.2857, 0.0, 0.4286, 0.0, 0.4286, 0.0, 0.2857, 0.0, 0.2857, 0.0, 0.4286, 0.0, 0.4286, 0.0, 0.2857, 0.0, 0.2857, 0.0, 0.4286, 0.0, 0.4286, 0.0, 0.2857, 0.0, 0.2857, 0.0, 0.4286, 0.0, 0.4286, 0.0, 0.2857, 0.0, 0.2857, 0.0, 0.4286, 0.0, 0.4286, 0.0, 0.2857, 0.0, 0.2857, 0.0, 0.4286, 0.0, 0.4286, 0.0, 0.2857, 0.0, 0.4286, 0.0, 0.5714, 0.0, 0.5714, 0.0, 0.4286, 0.0, 0.4286, 0.0, 0.5714, 0.0, 0.5714, 0.0, 0.4286, 0.0, 0.4286, 0.0, 0.5714, 0.0, 0.5714, 0.0, 0.4286, 0.0, 0.4286, 0.0, 0.5714, 0.0, 0.5714, 0.0, 0.4286, 0.0, 0.4286, 0.0, 0.5714, 0.0, 0.5714, 0.0, 0.4286, 0.0, 0.4286, 0.0, 0.5714, 0.0, 0.5714, 0.0, 0.4286, 0.0, 0.5714, 0.0, 0.7143, 0.0, 0.7143, 0.0, 0.5714, 0.0, 0.5714, 0.0, 0.7143, 0.0, 0.7143, 0.0, 0.5714, 0.0, 0.5714, 0.0, 0.7143, 0.0, 0.7143, 0.0, 0.5714, 0.0, 0.5714, 0.0, 0.7143, 0.0, 0.7143, 0.0, 0.5714, 0.0, 0.5714, 0.0, 0.7143, 0.0, 0.7143, 0.0, 0.5714, 0.0, 0.5714, 0.0, 0.7143, 0.0, 0.7143, 0.0, 0.5714, 0.0, 0.7143, 0.0, 0.8571, 0.0, 0.8571, 0.0, 0.7143, 0.0, 0.7143, 0.0, 0.8571, 0.0, 0.8571, 0.0, 0.7143, 0.0, 0.7143, 0.0, 0.8571, 0.0, 0.8571, 0.0, 0.7143, 0.0, 0.7143, 0.0, 0.8571, 0.0, 0.8571, 0.0, 0.7143, 0.0, 0.7143, 0.0, 0.8571, 0.0, 0.8571, 0.0, 0.7143, 0.0, 0.7143, 0.0, 0.8571, 0.0, 0.8571, 0.0, 0.7143, 0.0, 0.8571, 0.0, 1.0, 0.0, 1.0, 0.0, 0.8571, 0.0, 0.8571, 0.0, 1.0, 0.0, 1.0, 0.0, 0.8571, 0.0, 0.8571, 0.0, 1.0, 0.0, 1.0, 0.0, 0.8571, 0.0, 0.8571, 0.0, 1.0, 0.0, 1.0, 0.0, 0.8571, 0.0, 0.8571, 0.0, 1.0, 0.0, 1.0, 0.0, 0.8571, 0.0, 0.8571, 0.0, 1.0, 0.0, 1.0, 0.0, 0.8571, 0.0, 1.0, 0.1429, 1.0, 0.1429, 1.0, 0.0, 1.0, 0.1429, 1.0, 0.2857, 1.0, 0.2857, 1.0, 0.1429, 1.0, 0.2857, 1.0, 0.4286, 1.0, 0.4286, 1.0, 0.2857, 1.0, 0.4286, 1.0, 0.5714, 1.0, 0.5714, 1.0, 0.4286, 1.0, 0.5714, 1.0, 0.7143, 1.0, 0.7143, 1.0, 0.5714, 1.0, 0.7143, 1.0, 0.8571, 1.0, 0.8571, 1.0, 0.7143, 1.0, 0.0, 1.0, 0.1429, 1.0, 0.1429, 1.0, 0.0, 1.0, 0.0, 1.0, 0.1429, 1.0, 0.1429, 1.0, 0.0, 1.0, 0.0, 1.0, 0.1429, 1.0, 0.1429, 1.0, 0.0, 1.0, 0.0, 1.0, 0.1429, 1.0, 0.1429, 1.0, 0.0, 1.0, 0.0, 1.0, 0.1429, 1.0, 0.1429, 1.0, 0.0, 1.0, 0.0, 1.0, 0.1429, 1.0, 0.1429, 1.0, 0.0, 1.0, 0.1429, 1.0, 0.2857, 1.0, 0.2857, 1.0, 0.1429, 1.0, 0.1429, 1.0, 0.2857, 1.0, 0.2857, 1.0, 0.1429, 1.0, 0.1429, 1.0, 0.2857, 1.0, 0.2857, 1.0, 0.1429, 1.0, 0.1429, 1.0, 0.2857, 1.0, 0.2857, 1.0, 0.1429, 1.0, 0.1429, 1.0, 0.2857, 1.0, 0.2857, 1.0, 0.1429, 1.0, 0.1429, 1.0, 0.2857, 1.0, 0.2857, 1.0, 0.1429, 1.0, 0.2857, 1.0, 0.4286, 1.0, 0.4286, 1.0, 0.2857, 1.0, 0.2857, 1.0, 0.4286, 1.0, 0.4286, 1.0, 0.2857, 1.0, 0.2857, 1.0, 0.4286, 1.0, 0.4286, 1.0, 0.2857, 1.0, 0.2857, 1.0, 0.4286, 1.0, 0.4286, 1.0, 0.2857, 1.0, 0.2857, 1.0, 0.4286, 1.0, 0.4286, 1.0, 0.2857, 1.0, 0.2857, 1.0, 0.4286, 1.0, 0.4286, 1.0, 0.2857, 1.0, 0.4286, 1.0, 0.5714, 1.0, 0.5714, 1.0, 0.4286, 1.0, 0.4286, 1.0, 0.5714, 1.0, 0.5714, 1.0, 0.4286, 1.0, 0.4286, 1.0, 0.5714, 1.0, 0.5714, 1.0, 0.4286, 1.0, 0.4286, 1.0, 0.5714, 1.0, 0.5714, 1.0, 0.4286, 1.0, 0.4286, 1.0, 0.5714, 1.0, 0.5714, 1.0, 0.4286, 1.0, 0.4286, 1.0, 0.5714, 1.0, 0.5714, 1.0, 0.4286, 1.0, 0.5714, 1.0, 0.7143, 1.0, 0.7143, 1.0, 0.5714, 1.0, 0.5714, 1.0, 0.7143, 1.0, 0.7143, 1.0, 0.5714, 1.0, 0.5714, 1.0, 0.7143, 1.0, 0.7143, 1.0, 0.5714, 1.0, 0.5714, 1.0, 0.7143, 1.0, 0.7143, 1.0, 0.5714, 1.0, 0.5714, 1.0, 0.7143, 1.0, 0.7143, 1.0, 0.5714, 1.0, 0.5714, 1.0, 0.7143, 1.0, 0.7143, 1.0, 0.5714, 1.0, 0.7143, 1.0, 0.8571, 1.0, 0.8571, 1.0, 0.7143, 1.0, 0.7143, 1.0, 0.8571, 1.0, 0.8571, 1.0, 0.7143, 1.0, 0.7143, 1.0, 0.8571, 1.0, 0.8571, 1.0, 0.7143, 1.0, 0.7143, 1.0, 0.8571, 1.0, 0.8571, 1.0, 0.7143, 1.0, 0.7143, 1.0, 0.8571, 1.0, 0.8571, 1.0, 0.7143, 1.0, 0.7143, 1.0, 0.8571, 1.0, 0.8571, 1.0, 0.7143, 1.0, 0.8571, 1.0, 1.0, 1.0, 1.0, 1.0, 0.8571, 1.0, 0.8571, 1.0, 1.0, 1.0, 1.0, 1.0, 0.8571, 1.0, 0.8571, 1.0, 1.0, 1.0, 1.0, 1.0, 0.8571, 1.0, 0.8571, 1.0, 1.0, 1.0, 1.0, 1.0, 0.8571, 1.0, 0.8571, 1.0, 1.0, 1.0, 1.0, 1.0, 0.8571, 1.0, 0.8571, 1.0, 1.0, 1.0, 1.0, 1.0, 0.8571, 1.0, 0.0, 0.0, 0.0, 0.1429, 0.0, 0.1429, 0.0, 0.0, 0.0, 0.1429, 0.0, 0.2857, 0.0, 0.2857, 0.0, 0.1429, 0.0, 0.2857, 0.0, 0.4286, 0.0, 0.4286, 0.0, 0.2857, 0.0, 0.4286, 0.0, 0.5714, 0.0, 0.5714, 0.0, 0.4286, 0.0, 0.5714, 0.0, 0.7143, 0.0, 0.7143, 0.0, 0.5714, 0.0, 0.7143, 0.0, 0.8571, 0.0, 0.8571, 0.0, 0.7143, 0.0, 0.0, 0.0, 0.1429, 0.0, 0.1429, 0.0, 0.0, 0.0, 0.0, 0.0, 0.1429, 0.0, 0.1429, 0.0, 0.0, 0.0, 0.0, 0.0, 0.1429, 0.0, 0.1429, 0.0, 0.0, 0.0, 0.0, 0.0, 0.1429, 0.0, 0.1429, 0.0, 0.0, 0.0, 0.0, 0.0, 0.1429, 0.0, 0.1429, 0.0, 0.0, 0.0, 0.0, 0.0, 0.1429, 0.0, 0.1429, 0.0, 0.0, 0.0, 0.1429, 0.0, 0.2857, 0.0, 0.2857, 0.0, 0.1429, 0.0, 0.1429, 0.0, 0.2857, 0.0, 0.2857, 0.0, 0.1429, 0.0, 0.1429, 0.0, 0.2857, 0.0, 0.2857, 0.0, 0.1429, 0.0, 0.1429, 0.0, 0.2857, 0.0, 0.2857, 0.0, 0.1429, 0.0, 0.1429, 0.0, 0.2857, 0.0, 0.2857, 0.0, 0.1429, 0.0, 0.1429, 0.0, 0.2857, 0.0, 0.2857, 0.0, 0.1429, 0.0, 0.2857, 0.0, 0.4286, 0.0, 0.4286, 0.0, 0.2857, 0.0, 0.2857, 0.0, 0.4286, 0.0, 0.4286, 0.0, 0.2857, 0.0, 0.2857, 0.0, 0.4286, 0.0, 0.4286, 0.0, 0.2857, 0.0, 0.2857, 0.0, 0.4286, 0.0, 0.4286, 0.0, 0.2857, 0.0, 0.2857, 0.0, 0.4286, 0.0, 0.4286, 0.0, 0.2857, 0.0, 0.2857, 0.0, 0.4286, 0.0, 0.4286, 0.0, 0.2857, 0.0, 0.4286, 0.0, 0.5714, 0.0, 0.5714, 0.0, 0.4286, 0.0, 0.4286, 0.0, 0.5714, 0.0, 0.5714, 0.0, 0.4286, 0.0, 0.4286, 0.0, 0.5714, 0.0, 0.5714, 0.0, 0.4286, 0.0, 0.4286, 0.0, 0.5714, 0.0, 0.5714, 0.0, 0.4286, 0.0, 0.4286, 0.0, 0.5714, 0.0, 0.5714, 0.0, 0.4286, 0.0, 0.4286, 0.0, 0.5714, 0.0, 0.5714, 0.0, 0.4286, 0.0, 0.5714, 0.0, 0.7143, 0.0, 0.7143, 0.0, 0.5714, 0.0, 0.5714, 0.0, 0.7143, 0.0, 0.7143, 0.0, 0.5714, 0.0, 0.5714, 0.0, 0.7143, 0.0, 0.7143, 0.0, 0.5714, 0.0, 0.5714, 0.0, 0.7143, 0.0, 0.7143, 0.0, 0.5714, 0.0, 0.5714, 0.0, 0.7143, 0.0, 0.7143, 0.0, 0.5714, 0.0, 0.5714, 0.0, 0.7143, 0.0, 0.7143, 0.0, 0.5714, 0.0, 0.7143, 0.0, 0.8571, 0.0, 0.8571, 0.0, 0.7143, 0.0, 0.7143, 0.0, 0.8571, 0.0, 0.8571, 0.0, 0.7143, 0.0, 0.7143, 0.0, 0.8571, 0.0, 0.8571, 0.0, 0.7143, 0.0, 0.7143, 0.0, 0.8571, 0.0, 0.8571, 0.0, 0.7143, 0.0, 0.7143, 0.0, 0.8571, 0.0, 0.8571, 0.0, 0.7143, 0.0, 0.7143, 0.0, 0.8571, 0.0, 0.8571, 0.0, 0.7143, 0.0, 0.8571, 0.0, 1.0, 0.0, 1.0, 0.0, 0.8571, 0.0, 0.8571, 0.0, 1.0, 0.0, 1.0, 0.0, 0.8571, 0.0, 0.8571, 0.0, 1.0, 0.0, 1.0, 0.0, 0.8571, 0.0, 0.8571, 0.0, 1.0, 0.0, 1.0, 0.0, 0.8571, 0.0, 0.8571, 0.0, 1.0, 0.0, 1.0, 0.0, 0.8571, 0.0, 0.8571, 0.0, 1.0, 0.0, 1.0, 0.0, 0.8571, 0.0, 0.8571, 0.1429, 0.8571, 0.1429, 1.0, 0.0, 1.0, 0.1429, 0.8571, 0.2857, 0.8571, 0.2857, 1.0, 0.1429, 1.0, 0.2857, 0.8571, 0.4286, 0.8571, 0.4286, 1.0, 0.2857, 1.0, 0.4286, 0.8571, 0.5714, 0.8571, 0.5714, 1.0, 0.4286, 1.0, 0.5714, 0.8571, 0.7143, 0.8571, 0.7143, 1.0, 0.5714, 1.0, 0.7143, 0.8571, 0.8571, 0.8571, 0.8571, 1.0, 0.7143, 1.0, 0.0, 0.0, 0.1429, 0.0, 0.1429, 0.1429, 0.0, 0.1429, 0.0, 0.1429, 0.1429, 0.1429, 0.1429, 0.2857, 0.0, 0.2857, 0.0, 0.2857, 0.1429, 0.2857, 0.1429, 0.4286, 0.0, 0.4286, 0.0, 0.4286, 0.1429, 0.4286, 0.1429, 0.5714, 0.0, 0.5714, 0.0, 0.5714, 0.1429, 0.5714, 0.1429, 0.7143, 0.0, 0.7143, 0.0, 0.7143, 0.1429, 0.7143, 0.1429, 0.8571, 0.0, 0.8571, 0.1429, 0.0, 0.2857, 0.0, 0.2857, 0.1429, 0.1429, 0.1429, 0.1429, 0.1429, 0.2857, 0.1429, 0.2857, 0.2857, 0.1429, 0.2857, 0.1429, 0.2857, 0.2857, 0.2857, 0.2857, 0.4286, 0.1429, 0.4286, 0.1429, 0.4286, 0.2857, 0.4286, 0.2857, 0.5714, 0.1429, 0.5714, 0.1429, 0.5714, 0.2857, 0.5714, 0.2857, 0.7143, 0.1429, 0.7143, 0.1429, 0.7143, 0.2857, 0.7143, 0.2857, 0.8571, 0.1429, 0.8571, 0.2857, 0.0, 0.4286, 0.0, 0.4286, 0.1429, 0.2857, 0.1429, 0.2857, 0.1429, 0.4286, 0.1429, 0.4286, 0.2857, 0.2857, 0.2857, 0.2857, 0.2857, 0.4286, 0.2857, 0.4286, 0.4286, 0.2857, 0.4286, 0.2857, 0.4286, 0.4286, 0.4286, 0.4286, 0.5714, 0.2857, 0.5714, 0.2857, 0.5714, 0.4286, 0.5714, 0.4286, 0.7143, 0.2857, 0.7143, 0.2857, 0.7143, 0.4286, 0.7143, 0.4286, 0.8571, 0.2857, 0.8571, 0.4286, 0.0, 0.5714, 0.0, 0.5714, 0.1429, 0.4286, 0.1429, 0.4286, 0.1429, 0.5714, 0.1429, 0.5714, 0.2857, 0.4286, 0.2857, 0.4286, 0.2857, 0.5714, 0.2857, 0.5714, 0.4286, 0.4286, 0.4286, 0.4286, 0.4286, 0.5714, 0.4286, 0.5714, 0.5714, 0.4286, 0.5714, 0.4286, 0.5714, 0.5714, 0.5714, 0.5714, 0.7143, 0.4286, 0.7143, 0.4286, 0.7143, 0.5714, 0.7143, 0.5714, 0.8571, 0.4286, 0.8571, 0.5714, 0.0, 0.7143, 0.0, 0.7143, 0.1429, 0.5714, 0.1429, 0.5714, 0.1429, 0.7143, 0.1429, 0.7143, 0.2857, 0.5714, 0.2857, 0.5714, 0.2857, 0.7143, 0.2857, 0.7143, 0.4286, 0.5714, 0.4286, 0.5714, 0.4286, 0.7143, 0.4286, 0.7143, 0.5714, 0.5714, 0.5714, 0.5714, 0.5714, 0.7143, 0.5714, 0.7143, 0.7143, 0.5714, 0.7143, 0.5714, 0.7143, 0.7143, 0.7143, 0.7143, 0.8571, 0.5714, 0.8571, 0.7143, 0.0, 0.8571, 0.0, 0.8571, 0.1429, 0.7143, 0.1429, 0.7143, 0.1429, 0.8571, 0.1429, 0.8571, 0.2857, 0.7143, 0.2857, 0.7143, 0.2857, 0.8571, 0.2857, 0.8571, 0.4286, 0.7143, 0.4286, 0.7143, 0.4286, 0.8571, 0.4286, 0.8571, 0.5714, 0.7143, 0.5714, 0.7143, 0.5714, 0.8571, 0.5714, 0.8571, 0.7143, 0.7143, 0.7143, 0.7143, 0.7143, 0.8571, 0.7143, 0.8571, 0.8571, 0.7143, 0.8571, 0.8571, 0.0, 1.0, 0.0, 1.0, 0.1429, 0.8571, 0.1429, 0.8571, 0.1429, 1.0, 0.1429, 1.0, 0.2857, 0.8571, 0.2857, 0.8571, 0.2857, 1.0, 0.2857, 1.0, 0.4286, 0.8571, 0.4286, 0.8571, 0.4286, 1.0, 0.4286, 1.0, 0.5714, 0.8571, 0.5714, 0.8571, 0.5714, 1.0, 0.5714, 1.0, 0.7143, 0.8571, 0.7143, 0.8571, 0.7143, 1.0, 0.7143, 1.0, 0.8571, 0.8571, 0.8571])
me_walkmesh.update()

# ---- objects
ob_light = bpy.data.objects.new('Light', light_light)
ob_camera = bpy.data.objects.new('Camera', cam_camera)
ob_player = bpy.data.objects.new('Player', me_player)
ob_rfoot = bpy.data.objects.new('RFoot', me_cube)
ob_lfoot = bpy.data.objects.new('LFoot', me_cube_001)
ob_pack = bpy.data.objects.new('Pack', me_cube_002)
ob_wood0 = bpy.data.objects.new('Wood0', me_cube_003)
ob_wood1 = bpy.data.objects.new('Wood1', me_cube_004)
ob_wood2 = bpy.data.objects.new('Wood2', me_cube_005)
ob_wood3 = bpy.data.objects.new('Wood3', me_cube_006)
ob_wood4 = bpy.data.objects.new('Wood4', me_cube_007)
ob_wood5 = bpy.data.objects.new('Wood5', me_cube_008)
ob_wood6 = bpy.data.objects.new('Wood6', me_cube_009)
ob_walkmesh = bpy.data.objects.new('WalkMesh', me_walkmesh)
ob_cambase = bpy.data.objects.new('CamBase', None)

# ---- transforms, parenting, visibility, modifiers, constraints
ob_light.location = (4.076, 1.005, 5.904)
ob_light.rotation_euler = (0.6503, 0.05522, 1.866)
ob_light.lock_rotations_4d = False
ob_light.empty_display_type = 'ARROWS'
ob_light.color = (0.0, 0.0, 0.0, 0.0)
ob_light.lineart.crease_threshold = 0.0
ob_camera.parent = ob_cambase
ob_camera.matrix_parent_inverse = Matrix(((0.7071, -0.7071, 0.0, -0.0), (0.7071, 0.7071, -0.0, 0.0), (0.0, -0.0, 1.0, -0.0), (-0.0, 0.0, -0.0, 1.0)))
ob_camera.location = (-24.0, -24.0, 24.0)
ob_camera.rotation_euler = (1.047, 0.0, -0.7854)
ob_camera.lock_rotations_4d = False
ob_camera.empty_display_type = 'ARROWS'
ob_camera.color = (0.0, 0.0, 0.0, 0.0)
ob_camera.display_type = 'WIRE'
ob_camera.lineart.crease_threshold = 0.0
ob_player.location = (0.0, 0.0, 0.0)
ob_player.rotation_euler = (0.0, -0.0, -1.571)
ob_rfoot.parent = ob_player
ob_rfoot.location = (0.0, 0.0, 0.7809)
ob_lfoot.parent = ob_player
ob_lfoot.location = (0.0, 0.0, 0.7809)
ob_pack.parent = ob_player
ob_pack.location = (1.711, 2.63e-07, 1.958)
ob_wood0.parent = ob_pack
ob_wood0.matrix_parent_inverse = Matrix(((1.0, -0.0, 0.0, -1.711), (-0.0, 1.0, -0.0, -2.63e-07), (0.0, -0.0, 1.0, -1.958), (-0.0, 0.0, -0.0, 1.0)))
ob_wood0.location = (1.645, -0.4148, 2.294)
ob_wood1.parent = ob_pack
ob_wood1.matrix_parent_inverse = Matrix(((1.0, -0.0, 0.0, -1.711), (-0.0, 1.0, -0.0, -2.63e-07), (0.0, -0.0, 1.0, -1.958), (-0.0, 0.0, -0.0, 1.0)))
ob_wood1.location = (1.645, -0.2041, 2.239)
ob_wood2.parent = ob_pack
ob_wood2.matrix_parent_inverse = Matrix(((1.0, -0.0, 0.0, -1.711), (-0.0, 1.0, -0.0, -2.63e-07), (0.0, -0.0, 1.0, -1.958), (-0.0, 0.0, -0.0, 1.0)))
ob_wood2.location = (1.645, -0.0006146, 2.279)
ob_wood3.parent = ob_pack
ob_wood3.matrix_parent_inverse = Matrix(((1.0, -0.0, 0.0, -1.711), (-0.0, 1.0, -0.0, -2.63e-07), (0.0, -0.0, 1.0, -1.958), (-0.0, 0.0, -0.0, 1.0)))
ob_wood3.location = (1.645, 0.2076, 2.234)
ob_wood4.parent = ob_pack
ob_wood4.matrix_parent_inverse = Matrix(((1.0, -0.0, 0.0, -1.711), (-0.0, 1.0, -0.0, -2.63e-07), (0.0, -0.0, 1.0, -1.958), (-0.0, 0.0, -0.0, 1.0)))
ob_wood4.location = (1.645, 0.4119, 2.254)
ob_wood5.parent = ob_pack
ob_wood5.matrix_parent_inverse = Matrix(((1.0, -0.0, 0.0, -1.711), (-0.0, 1.0, -0.0, -2.63e-07), (0.0, -0.0, 1.0, -1.958), (-0.0, 0.0, -0.0, 1.0)))
ob_wood5.location = (1.234, -0.04819, 2.552)
ob_wood5.rotation_euler = (0.5903, 2.187e-16, 1.339e-16)
ob_wood6.parent = ob_pack
ob_wood6.matrix_parent_inverse = Matrix(((1.0, -0.0, 0.0, -1.711), (-0.0, 1.0, -0.0, -2.63e-07), (0.0, -0.0, 1.0, -1.958), (-0.0, 0.0, -0.0, 1.0)))
ob_wood6.location = (1.234, -0.2305, 2.435)
ob_wood6.rotation_euler = (0.5721, 2.171e-16, 1.302e-16)
ob_walkmesh.location = (0.0, 0.0, 0.0)
ob_cambase.location = (0.0, 0.0, 0.0)
ob_cambase.rotation_euler = (0.0, 0.0, -0.7854)

# ---- collection membership
col_collection.objects.link(ob_light)
col_collection.objects.link(ob_camera)
col_collection.objects.link(ob_player)
col_collection.objects.link(ob_rfoot)
col_collection.objects.link(ob_lfoot)
col_collection.objects.link(ob_pack)
col_collection.objects.link(ob_wood0)
col_collection.objects.link(ob_wood1)
col_collection.objects.link(ob_wood2)
col_collection.objects.link(ob_wood3)
col_collection.objects.link(ob_wood4)
col_collection.objects.link(ob_wood5)
col_collection.objects.link(ob_wood6)
col_collection.objects.link(ob_walkmesh)
col_collection.objects.link(ob_cambase)

# ---- scene / render settings (as saved in the file)
scene.camera = ob_camera
scene.frame_start = 1; scene.frame_end = 250; scene.frame_set(2)
scene.render.engine = 'BLENDER_EEVEE_NEXT'
scene.cycles.sampling_pattern = 'TABULATED_SOBOL'
scene.view_settings.view_transform = 'Filmic'
bpy.context.view_layer.update()
